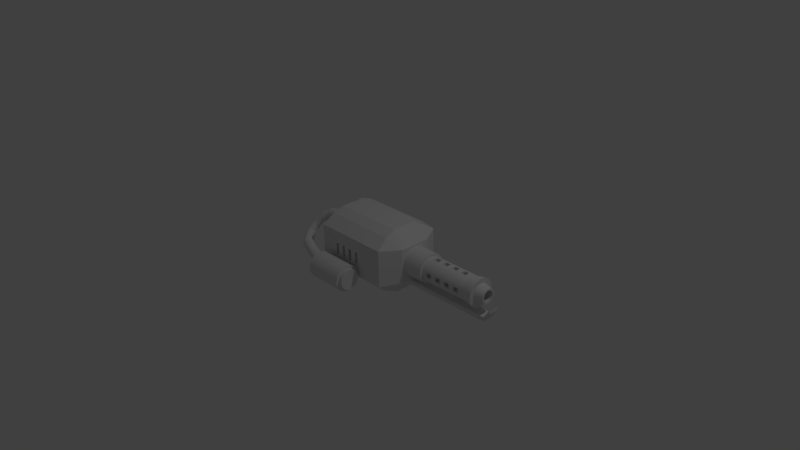 # Source: FlamethrowerHead.bend.blend  (saved by Blender 2.77.0; exported with 4.5.12 LTS)
import bpy
from mathutils import Matrix  # noqa: F401  (used for matrix-valued properties, if any)

bpy.ops.wm.read_factory_settings(use_empty=True)
scene = bpy.context.scene
scene.name = 'Scene'

# ---- collections
col_collection_1 = bpy.data.collections.new('Collection 1'); scene.collection.children.link(col_collection_1)

# ---- materials (node trees are filled in below, after node groups)
mat_material = bpy.data.materials.new('Material')
mat_material.alpha_threshold = 0.0
mat_material.use_transparent_shadow = False
mat_material.roughness = 0.5
mat_material.line_color = (0.0, 0.0, 0.0, 1.0)

# ---- material node trees

# ---- world
world_world = bpy.data.worlds.new('World'); scene.world = world_world
world_world.color = (0.05088, 0.05088, 0.05088)
world_world.use_sun_shadow = False
world_world.sun_shadow_jitter_overblur = 0.0
world_world.cycles.sampling_method = 'MANUAL'

# ---- cameras
cam_camera = bpy.data.cameras.new('Camera')
cam_camera.clip_end = 100.0
cam_camera.lens = 35.0
cam_camera.sensor_width = 32.0
cam_camera.sensor_height = 18.0
cam_camera.ortho_scale = 7.314
cam_camera.dof.focus_distance = 0.0
cam_camera.dof.aperture_fstop = 128.0

# ---- lights
light_lamp = bpy.data.lights.new('Lamp', 'POINT')
light_lamp.transmission_factor = 0.0
light_lamp.cutoff_distance = 30.0
light_lamp.energy = 100.0
light_lamp.shadow_buffer_clip_start = 1.001
light_lamp.shadow_soft_size = 0.1
light_lamp.shadow_maximum_resolution = 0.006
light_lamp.use_absolute_resolution = True

# ---- meshes
me_cube = bpy.data.meshes.new('Cube')
me_cube.from_pydata([(0.6994, 0.4296, -0.2071), (0.6994, -0.4296, -0.2071), (-0.4291, -0.4296, -0.2071), (-0.4291, 0.4296, -0.2071), (0.7568, 0.3954, 0.7149), (0.7568, -0.3954, 0.7149), (-0.4865, -0.3954, 0.7149), (-0.4865, 0.3954, 0.7149), (1.331, 0.2033, 0.2619), (1.331, 0.1994, 0.2223), (0.7854, 0.2446, 0.2619), (1.331, 0.2446, 0.2619), (0.7854, 0.2399, 0.2142), (1.331, 0.2399, 0.2142), (0.7832, 0.2356, 0.1743), (1.331, 0.226, 0.1683), (0.783, 0.2232, 0.1303), (1.332, 0.2016, 0.1287), (0.7838, 0.167, 0.09423), (1.332, 0.1744, 0.08945), (0.7838, 0.1453, 0.05344), (1.332, 0.1325, 0.05145), (0.7835, 0.08347, 0.03153), (1.331, 0.09359, 0.03599), (0.7835, 0.03759, 0.01761), (1.331, 0.04771, 0.02207), (0.7854, 3.533e-07, 0.01737), (1.331, 3.533e-07, 0.01737), (0.7854, -0.04771, 0.02207), (1.331, -0.04771, 0.02207), (0.7854, -0.09359, 0.03599), (1.331, -0.09359, 0.03599), (0.7854, -0.1359, 0.05859), (1.331, -0.1359, 0.05859), (0.7854, -0.1729, 0.089), (1.331, -0.1729, 0.089), (0.7854, -0.2034, 0.1261), (1.331, -0.2034, 0.1261), (0.7854, -0.226, 0.1683), (1.331, -0.226, 0.1683), (0.7854, -0.2399, 0.2142), (1.331, -0.2399, 0.2142), (0.7854, -0.2446, 0.2619), (1.331, -0.2446, 0.2619), (0.7854, -0.2399, 0.3097), (1.331, -0.2399, 0.3097), (0.7854, -0.226, 0.3555), (1.331, -0.226, 0.3555), (0.7854, -0.2034, 0.3978), (1.331, -0.2034, 0.3978), (0.7854, -0.1729, 0.4349), (1.331, -0.1729, 0.4349), (0.7854, -0.1359, 0.4653), (1.331, -0.1359, 0.4653), (0.7854, -0.09359, 0.4879), (1.331, -0.09359, 0.4879), (0.7854, -0.04771, 0.5018), (1.331, -0.04771, 0.5018), (0.7854, 5.71e-07, 0.5065), (1.331, 5.71e-07, 0.5065), (0.7854, 0.04771, 0.5018), (1.331, 0.04771, 0.5018), (0.7854, 0.0936, 0.4879), (1.331, 0.0936, 0.4879), (0.7854, 0.1359, 0.4653), (1.331, 0.1359, 0.4653), (0.7854, 0.1729, 0.4349), (1.331, 0.1729, 0.4349), (0.7854, 0.2034, 0.3978), (1.331, 0.2034, 0.3978), (0.7854, 0.226, 0.3555), (1.331, 0.226, 0.3555), (0.7854, 0.2399, 0.3097), (1.331, 0.2399, 0.3097), (1.331, 0.1878, 0.1841), (1.331, 0.169, 0.149), (1.331, 0.1437, 0.1182), (1.331, 0.1129, 0.09292), (1.331, 0.07779, 0.07413), (1.331, 0.03966, 0.06257), (1.331, 3.653e-07, 0.05866), (1.331, -0.03966, 0.06257), (1.331, -0.07779, 0.07413), (1.331, -0.1129, 0.09292), (1.331, -0.1437, 0.1182), (1.331, -0.169, 0.149), (1.331, -0.1878, 0.1841), (1.331, -0.1994, 0.2223), (1.331, -0.2033, 0.2619), (1.331, -0.1994, 0.3016), (1.331, -0.1878, 0.3397), (1.331, -0.169, 0.3749), (1.331, -0.1437, 0.4057), (1.331, -0.1129, 0.431), (1.331, -0.07779, 0.4498), (1.331, -0.03966, 0.4613), (1.331, 5.462e-07, 0.4652), (1.331, 0.03966, 0.4613), (1.331, 0.07779, 0.4498), (1.331, 0.1129, 0.431), (1.331, 0.1437, 0.4057), (1.331, 0.169, 0.3749), (1.331, 0.1878, 0.3397), (1.331, 0.1994, 0.3016), (2.157, 0.2033, 0.2619), (2.157, 0.1994, 0.3016), (2.157, 0.1878, 0.3397), (2.157, 0.169, 0.3749), (2.157, 0.1437, 0.4057), (2.157, 0.1129, 0.431), (2.157, 0.07779, 0.4498), (2.157, 0.03966, 0.4613), (2.157, 6.571e-07, 0.4652), (2.157, -0.03966, 0.4613), (2.157, -0.07779, 0.4498), (2.157, -0.1129, 0.431), (2.157, -0.1437, 0.4057), (2.157, -0.169, 0.3749), (2.157, -0.1878, 0.3397), (2.157, -0.1994, 0.3016), (2.157, -0.2033, 0.2619), (2.157, -0.1994, 0.2223), (2.157, -0.1878, 0.1841), (2.157, -0.169, 0.149), (2.157, -0.1437, 0.1182), (2.157, -0.1129, 0.09292), (2.157, -0.07779, 0.07413), (2.157, -0.03966, 0.06257), (2.157, 4.761e-07, 0.05866), (2.157, 0.03966, 0.06257), (2.157, 0.07779, 0.07413), (2.157, 0.1129, 0.09292), (2.157, 0.1437, 0.1182), (2.157, 0.169, 0.149), (2.157, 0.1878, 0.1841), (2.157, 0.1994, 0.2223), (2.334, 0.236, 0.2619), (2.334, 0.2315, 0.308), (2.334, 0.218, 0.3523), (2.334, 0.1962, 0.3931), (2.334, 0.1669, 0.4288), (2.334, 0.1311, 0.4582), (2.334, 0.09032, 0.48), (2.334, 0.04604, 0.4934), (2.334, 6.104e-07, 0.498), (2.334, -0.04604, 0.4934), (2.334, -0.09032, 0.48), (2.334, -0.1311, 0.4582), (2.334, -0.1669, 0.4288), (2.334, -0.1962, 0.3931), (2.334, -0.218, 0.3523), (2.334, -0.2315, 0.308), (2.334, -0.236, 0.2619), (2.334, -0.2315, 0.2159), (2.334, -0.218, 0.1716), (2.334, -0.1962, 0.1308), (2.334, -0.1669, 0.09506), (2.334, -0.1311, 0.06571), (2.334, -0.09032, 0.0439), (2.334, -0.04604, 0.03047), (2.334, 4.003e-07, 0.02593), (2.334, 0.04604, 0.03047), (2.334, 0.09032, 0.0439), (2.334, 0.1311, 0.06571), (2.334, 0.1669, 0.09506), (2.334, 0.1962, 0.1308), (2.334, 0.218, 0.1716), (2.334, 0.2315, 0.2159), (2.334, 0.1548, 0.2619), (2.334, 0.1518, 0.2921), (2.334, 0.143, 0.3212), (2.334, 0.1287, 0.3479), (2.334, 0.1094, 0.3714), (2.334, 0.08599, 0.3906), (2.334, 0.05923, 0.4049), (2.334, 0.0302, 0.4137), (2.334, 5.572e-07, 0.4167), (2.334, -0.0302, 0.4137), (2.334, -0.05923, 0.4049), (2.334, -0.08599, 0.3906), (2.334, -0.1094, 0.3714), (2.334, -0.1287, 0.3479), (2.334, -0.143, 0.3212), (2.334, -0.1518, 0.2921), (2.334, -0.1548, 0.2619), (2.334, -0.1518, 0.2317), (2.334, -0.143, 0.2027), (2.334, -0.1287, 0.176), (2.334, -0.1094, 0.1525), (2.334, -0.08599, 0.1332), (2.334, -0.05923, 0.1189), (2.334, -0.0302, 0.1101), (2.334, 4.194e-07, 0.1072), (2.334, 0.0302, 0.1101), (2.334, 0.05923, 0.1189), (2.334, 0.08599, 0.1332), (2.334, 0.1094, 0.1525), (2.334, 0.1287, 0.176), (2.334, 0.143, 0.2027), (2.334, 0.1518, 0.2317), (2.48, 0.1234, 0.2619), (2.48, 0.1211, 0.286), (2.48, 0.114, 0.3092), (2.48, 0.1026, 0.3305), (2.48, 0.08727, 0.3492), (2.48, 0.06857, 0.3646), (2.48, 0.04723, 0.376), (2.48, 0.02408, 0.383), (2.48, 6.335e-07, 0.3854), (2.48, -0.02408, 0.383), (2.48, -0.04723, 0.376), (2.48, -0.06857, 0.3646), (2.48, -0.08727, 0.3492), (2.48, -0.1026, 0.3305), (2.48, -0.114, 0.3092), (2.48, -0.121, 0.286), (2.48, -0.1234, 0.2619), (2.48, -0.121, 0.2379), (2.48, -0.114, 0.2147), (2.48, -0.1026, 0.1934), (2.48, -0.08727, 0.1747), (2.48, -0.06857, 0.1593), (2.48, -0.04723, 0.1479), (2.48, -0.02408, 0.1409), (2.48, 5.236e-07, 0.1385), (2.48, 0.02408, 0.1409), (2.48, 0.04723, 0.1479), (2.48, 0.06857, 0.1593), (2.48, 0.08727, 0.1747), (2.48, 0.1026, 0.1934), (2.48, 0.114, 0.2147), (2.48, 0.1211, 0.2379), (0.7794, 0.5953, -0.03264), (0.7794, 0.5953, 0.5405), (0.7886, -0.5953, -0.05795), (0.7886, -0.5953, 0.5658), (-0.5183, -0.5953, -0.05795), (-0.5183, -0.5953, 0.5658), (-0.5091, 0.5953, -0.03264), (-0.5091, 0.5953, 0.5405), (0.7904, 0.2266, -0.2814), (0.7904, -0.2266, -0.2814), (-0.5201, -0.2266, -0.2814), (-0.5201, 0.2266, -0.2814), (0.7389, 0.2141, 0.7892), (0.7389, -0.2141, 0.7892), (-0.4686, -0.2141, 0.7892), (-0.4686, 0.2141, 0.7892), (-0.7007, -0.2705, -0.03264), (-0.7007, 0.2705, -0.03264), (-0.7007, -0.2705, 0.5405), (-0.7007, 0.2705, 0.5405), (0.971, 0.2705, -0.03264), (0.971, -0.2705, -0.03264), (0.971, 0.2705, 0.5405), (0.971, -0.2705, 0.5405), (-0.3528, 1.036, -2.373e-08), (0.308, 1.036, -3.424e-09), (-0.3528, 1.032, -0.04225), (0.308, 1.032, -0.04225), (-0.3528, 1.019, -0.08287), (0.308, 1.019, -0.08287), (-0.3528, 0.9994, -0.1203), (0.308, 0.9994, -0.1203), (-0.3528, 0.9725, -0.1531), (0.308, 0.9725, -0.1531), (-0.3528, 0.9397, -0.1801), (0.308, 0.9397, -0.1801), (-0.3528, 0.9023, -0.2001), (0.308, 0.9023, -0.2001), (-0.3528, 0.8616, -0.2124), (0.308, 0.8616, -0.2124), (-0.3528, 0.8194, -0.2166), (0.308, 0.8194, -0.2166), (-0.3528, 0.7771, -0.2124), (0.308, 0.7771, -0.2124), (-0.3528, 0.7365, -0.2001), (0.308, 0.7365, -0.2001), (-0.3528, 0.6991, -0.1801), (0.308, 0.6991, -0.1801), (-0.3528, 0.6663, -0.1531), (0.308, 0.6663, -0.1531), (-0.3528, 0.6393, -0.1203), (0.308, 0.6393, -0.1203), (-0.3528, 0.6193, -0.08287), (0.308, 0.6193, -0.08287), (-0.3528, 0.607, -0.04225), (0.308, 0.607, -0.04225), (-0.3528, 0.6028, 3.72e-08), (0.308, 0.6028, 7.782e-08), (-0.3528, 0.607, 0.04225), (0.308, 0.607, 0.04225), (-0.3528, 0.6193, 0.08287), (0.308, 0.6193, 0.08287), (-0.3528, 0.6393, 0.1203), (0.308, 0.6393, 0.1203), (-0.3528, 0.6663, 0.1531), (0.308, 0.6663, 0.1531), (-0.3528, 0.6991, 0.1801), (0.308, 0.6991, 0.1801), (-0.3528, 0.7365, 0.2001), (0.308, 0.7365, 0.2001), (-0.3528, 0.7771, 0.2124), (0.308, 0.7771, 0.2124), (-0.3528, 0.8194, 0.2166), (0.308, 0.8194, 0.2166), (-0.3528, 0.8616, 0.2124), (0.308, 0.8616, 0.2124), (-0.3528, 0.9023, 0.2001), (0.308, 0.9023, 0.2001), (-0.3528, 0.9397, 0.1801), (0.308, 0.9397, 0.1801), (-0.3528, 0.9725, 0.1531), (0.308, 0.9725, 0.1531), (-0.3528, 0.9994, 0.1203), (0.308, 0.9994, 0.1203), (-0.3528, 1.019, 0.08287), (0.308, 1.019, 0.08287), (-0.3528, 1.032, 0.04225), (0.308, 1.032, 0.04225), (0.308, 0.9845, -0.03285), (0.308, 0.9878, -8.901e-09), (0.308, 0.975, -0.06445), (0.308, 0.9594, -0.09356), (0.308, 0.9385, -0.1191), (0.308, 0.9129, -0.14), (0.308, 0.8838, -0.1556), (0.308, 0.8522, -0.1652), (0.308, 0.8194, -0.1684), (0.308, 0.7865, -0.1652), (0.308, 0.7549, -0.1556), (0.308, 0.7258, -0.14), (0.308, 0.7003, -0.1191), (0.308, 0.6794, -0.09356), (0.308, 0.6638, -0.06445), (0.308, 0.6542, -0.03285), (0.308, 0.651, 5.428e-08), (0.308, 0.6542, 0.03285), (0.308, 0.6638, 0.06445), (0.308, 0.6794, 0.09356), (0.308, 0.7003, 0.1191), (0.308, 0.7258, 0.14), (0.308, 0.7549, 0.1556), (0.308, 0.7865, 0.1652), (0.308, 0.8194, 0.1684), (0.308, 0.8522, 0.1652), (0.308, 0.8838, 0.1556), (0.308, 0.9129, 0.14), (0.308, 0.9385, 0.1191), (0.308, 0.9594, 0.09356), (0.308, 0.975, 0.06445), (0.308, 0.9845, 0.03285), (0.3701, 0.9845, -0.03285), (0.3701, 0.9878, -4.08e-09), (0.3701, 0.975, -0.06445), (0.3701, 0.9594, -0.09356), (0.3701, 0.9385, -0.1191), (0.3701, 0.9129, -0.14), (0.3701, 0.8838, -0.1556), (0.3701, 0.8522, -0.1652), (0.3701, 0.8194, -0.1684), (0.3701, 0.7865, -0.1652), (0.3701, 0.7549, -0.1556), (0.3701, 0.7258, -0.14), (0.3701, 0.7003, -0.1191), (0.3701, 0.6794, -0.09356), (0.3701, 0.6638, -0.06445), (0.3701, 0.6542, -0.03285), (0.3701, 0.651, 5.91e-08), (0.3701, 0.6542, 0.03285), (0.3701, 0.6638, 0.06445), (0.3701, 0.6794, 0.09356), (0.3701, 0.7003, 0.1191), (0.3701, 0.7258, 0.14), (0.3701, 0.7549, 0.1556), (0.3701, 0.7865, 0.1652), (0.3701, 0.8194, 0.1684), (0.3701, 0.8522, 0.1652), (0.3701, 0.8838, 0.1556), (0.3701, 0.9129, 0.14), (0.3701, 0.9385, 0.1191), (0.3701, 0.9594, 0.09356), (0.3701, 0.975, 0.06445), (0.3701, 0.9845, 0.03285), (-0.3528, 0.9139, 0.06182), (-0.3528, 0.9121, 0.04337), (-0.3528, 0.9067, 0.02563), (-0.3528, 0.898, 0.009287), (-0.3528, 0.8862, -0.005042), (-0.3528, 0.8719, -0.0168), (-0.3528, 0.8556, -0.02554), (-0.3528, 0.8378, -0.03092), (-0.3528, 0.8194, -0.03274), (-0.3528, 0.8009, -0.03092), (-0.3528, 0.7832, -0.02554), (-0.3528, 0.7668, -0.0168), (-0.3528, 0.7525, -0.005042), (-0.3528, 0.7408, 0.009287), (-0.3528, 0.732, 0.02563), (-0.3528, 0.7266, 0.04337), (-0.3528, 0.7248, 0.06182), (-0.3528, 0.7266, 0.08027), (-0.3528, 0.732, 0.09801), (-0.3528, 0.7408, 0.1144), (-0.3528, 0.7525, 0.1287), (-0.3528, 0.7668, 0.1404), (-0.3528, 0.7832, 0.1492), (-0.3528, 0.8009, 0.1546), (-0.3528, 0.8194, 0.1564), (-0.3528, 0.8378, 0.1546), (-0.3528, 0.8556, 0.1492), (-0.3528, 0.8719, 0.1404), (-0.3528, 0.8862, 0.1287), (-0.3528, 0.898, 0.1144), (-0.3528, 0.9067, 0.09801), (-0.3528, 0.9121, 0.08027), (-0.5863, 0.8704, 0.1075), (-0.5856, 0.8687, 0.08902), (-0.5836, 0.8637, 0.07128), (-0.5803, 0.8556, 0.05493), (-0.5758, 0.8447, 0.0406), (-0.5704, 0.8315, 0.02884), (-0.5642, 0.8163, 0.02011), (-0.5575, 0.7999, 0.01472), (-0.5505, 0.7829, 0.01291), (-0.5435, 0.7658, 0.01472), (-0.5368, 0.7494, 0.02011), (-0.5306, 0.7343, 0.02884), (-0.5251, 0.721, 0.0406), (-0.5207, 0.7101, 0.05493), (-0.5174, 0.702, 0.07128), (-0.5153, 0.697, 0.08902), (-0.5146, 0.6954, 0.1075), (-0.5153, 0.697, 0.1259), (-0.5174, 0.702, 0.1436), (-0.5207, 0.7101, 0.16), (-0.5251, 0.721, 0.1743), (-0.5306, 0.7343, 0.1861), (-0.5368, 0.7494, 0.1948), (-0.5435, 0.7658, 0.2002), (-0.5505, 0.7829, 0.202), (-0.5575, 0.7999, 0.2002), (-0.5642, 0.8163, 0.1948), (-0.5704, 0.8315, 0.1861), (-0.5758, 0.8447, 0.1743), (-0.5803, 0.8556, 0.16), (-0.5836, 0.8637, 0.1436), (-0.5856, 0.8687, 0.1259), (-0.7351, 0.8094, 0.1949), (-0.7345, 0.8077, 0.1765), (-0.7324, 0.8027, 0.1587), (-0.7291, 0.7947, 0.1424), (-0.7247, 0.7838, 0.1281), (-0.7192, 0.7705, 0.1163), (-0.713, 0.7554, 0.1076), (-0.7063, 0.739, 0.1022), (-0.6993, 0.7219, 0.1004), (-0.6923, 0.7048, 0.1022), (-0.6856, 0.6884, 0.1076), (-0.6794, 0.6733, 0.1163), (-0.674, 0.66, 0.1281), (-0.6695, 0.6491, 0.1424), (-0.6662, 0.6411, 0.1587), (-0.6642, 0.6361, 0.1765), (-0.6635, 0.6344, 0.1949), (-0.6642, 0.6361, 0.2134), (-0.6662, 0.6411, 0.2311), (-0.6695, 0.6491, 0.2475), (-0.674, 0.66, 0.2618), (-0.6794, 0.6733, 0.2736), (-0.6856, 0.6884, 0.2823), (-0.6923, 0.7048, 0.2877), (-0.6993, 0.7219, 0.2895), (-0.7063, 0.739, 0.2877), (-0.713, 0.7554, 0.2823), (-0.7192, 0.7705, 0.2736), (-0.7247, 0.7838, 0.2618), (-0.7291, 0.7947, 0.2475), (-0.7324, 0.8027, 0.2311), (-0.7345, 0.8077, 0.2134), (-0.8643, 0.6863, 0.3267), (-0.8684, 0.6849, 0.3087), (-0.8702, 0.6808, 0.2907), (-0.8695, 0.674, 0.2734), (-0.8664, 0.665, 0.2576), (-0.861, 0.6539, 0.2437), (-0.8535, 0.6413, 0.2324), (-0.8442, 0.6276, 0.224), (-0.8335, 0.6134, 0.2189), (-0.8217, 0.5992, 0.2173), (-0.8094, 0.5855, 0.2192), (-0.7969, 0.5729, 0.2247), (-0.7848, 0.5618, 0.2333), (-0.7736, 0.5527, 0.245), (-0.7636, 0.546, 0.259), (-0.7553, 0.5419, 0.2751), (-0.7489, 0.5405, 0.2924), (-0.7448, 0.5419, 0.3104), (-0.743, 0.546, 0.3284), (-0.7437, 0.5527, 0.3457), (-0.7468, 0.5618, 0.3615), (-0.7522, 0.5729, 0.3754), (-0.7597, 0.5855, 0.3867), (-0.769, 0.5992, 0.3951), (-0.7797, 0.6134, 0.4002), (-0.7915, 0.6276, 0.4018), (-0.8038, 0.6413, 0.3999), (-0.8163, 0.6539, 0.3944), (-0.8284, 0.665, 0.3858), (-0.8396, 0.674, 0.3741), (-0.8496, 0.6808, 0.3601), (-0.8579, 0.6849, 0.344), (-0.8924, 0.5142, 0.4761), (-0.9011, 0.505, 0.4667), (-0.9072, 0.4955, 0.4556), (-0.9104, 0.4861, 0.4434), (-0.9106, 0.4769, 0.4306), (-0.9078, 0.4686, 0.4175), (-0.9021, 0.4612, 0.4048), (-0.8937, 0.4552, 0.3928), (-0.883, 0.4507, 0.3822), (-0.8703, 0.448, 0.3731), (-0.8562, 0.4471, 0.3662), (-0.8412, 0.4481, 0.3615), (-0.8259, 0.4509, 0.3592), (-0.8108, 0.4555, 0.3595), (-0.7965, 0.4616, 0.3624), (-0.7836, 0.469, 0.3677), (-0.7726, 0.4774, 0.3752), (-0.7639, 0.4865, 0.3847), (-0.7579, 0.496, 0.3957), (-0.7547, 0.5055, 0.4079), (-0.7545, 0.5146, 0.4208), (-0.7573, 0.523, 0.4338), (-0.763, 0.5304, 0.4466), (-0.7713, 0.5364, 0.4585), (-0.782, 0.5408, 0.4692), (-0.7947, 0.5436, 0.4782), (-0.8088, 0.5444, 0.4852), (-0.8238, 0.5435, 0.4899), (-0.8392, 0.5406, 0.4921), (-0.8543, 0.5361, 0.4918), (-0.8686, 0.53, 0.4889), (-0.8814, 0.5226, 0.4837), (-0.7926, 0.3351, 0.6134), (-0.7965, 0.3211, 0.6019), (-0.7989, 0.3093, 0.5878), (-0.7997, 0.3001, 0.5717), (-0.7988, 0.2939, 0.5542), (-0.7964, 0.2909, 0.5361), (-0.7925, 0.2912, 0.518), (-0.7873, 0.2947, 0.5006), (-0.781, 0.3015, 0.4845), (-0.7737, 0.3112, 0.4705), (-0.7658, 0.3234, 0.4589), (-0.7577, 0.3376, 0.4504), (-0.7495, 0.3534, 0.4451), (-0.7416, 0.3701, 0.4434), (-0.7344, 0.3871, 0.4452), (-0.728, 0.4037, 0.4505), (-0.7228, 0.4192, 0.4591), (-0.719, 0.4332, 0.4707), (-0.7166, 0.445, 0.4848), (-0.7158, 0.4542, 0.5009), (-0.7167, 0.4604, 0.5183), (-0.7191, 0.4634, 0.5364), (-0.7229, 0.4632, 0.5546), (-0.7282, 0.4596, 0.572), (-0.7345, 0.4528, 0.588), (-0.7418, 0.4432, 0.6021), (-0.7497, 0.431, 0.6136), (-0.7578, 0.4167, 0.6222), (-0.766, 0.4009, 0.6274), (-0.7739, 0.3842, 0.6292), (-0.7811, 0.3672, 0.6274), (-0.7874, 0.3507, 0.622), (-0.6607, 0.2526, 0.664), (-0.6591, 0.2382, 0.6524), (-0.657, 0.2264, 0.6383), (-0.6543, 0.2175, 0.6222), (-0.6512, 0.212, 0.6048), (-0.6479, 0.2101, 0.5867), (-0.6444, 0.2118, 0.5685), (-0.6408, 0.2171, 0.5511), (-0.6374, 0.2257, 0.5351), (-0.6342, 0.2374, 0.521), (-0.6314, 0.2516, 0.5095), (-0.6291, 0.2679, 0.5009), (-0.6273, 0.2856, 0.4957), (-0.6262, 0.304, 0.4939), (-0.6257, 0.3224, 0.4957), (-0.626, 0.3402, 0.5011), (-0.6269, 0.3566, 0.5097), (-0.6285, 0.371, 0.5213), (-0.6306, 0.3828, 0.5354), (-0.6333, 0.3916, 0.5514), (-0.6363, 0.3971, 0.5689), (-0.6397, 0.3991, 0.587), (-0.6432, 0.3974, 0.6051), (-0.6467, 0.3921, 0.6225), (-0.6502, 0.3835, 0.6386), (-0.6533, 0.3718, 0.6526), (-0.6561, 0.3576, 0.6642), (-0.6585, 0.3413, 0.6727), (-0.6602, 0.3236, 0.678), (-0.6614, 0.3052, 0.6797), (-0.6618, 0.2867, 0.6779), (-0.6616, 0.269, 0.6726), (-0.517, 0.2463, 0.6912), (-0.5154, 0.2319, 0.6797), (-0.5133, 0.2201, 0.6656), (-0.5106, 0.2113, 0.6495), (-0.5075, 0.2058, 0.632), (-0.5042, 0.2038, 0.6139), (-0.5007, 0.2055, 0.5958), (-0.4971, 0.2108, 0.5784), (-0.4937, 0.2194, 0.5623), (-0.4905, 0.2311, 0.5483), (-0.4877, 0.2453, 0.5367), (-0.4854, 0.2616, 0.5282), (-0.4836, 0.2793, 0.5229), (-0.4825, 0.2977, 0.5212), (-0.482, 0.3161, 0.523), (-0.4823, 0.3339, 0.5283), (-0.4832, 0.3503, 0.5369), (-0.4848, 0.3647, 0.5485), (-0.4869, 0.3765, 0.5626), (-0.4896, 0.3854, 0.5787), (-0.4926, 0.3908, 0.5961), (-0.496, 0.3928, 0.6142), (-0.4995, 0.3911, 0.6324), (-0.503, 0.3858, 0.6498), (-0.5065, 0.3772, 0.6658), (-0.5096, 0.3655, 0.6799), (-0.5124, 0.3513, 0.6914), (-0.5148, 0.335, 0.7), (-0.5165, 0.3173, 0.7052), (-0.5177, 0.2989, 0.707), (-0.5181, 0.2805, 0.7052), (-0.5179, 0.2627, 0.6998), (-0.3717, -0.8126, -0.2265), (0.2892, -0.8126, -0.2265), (-0.3717, -0.8549, -0.2223), (0.2892, -0.8549, -0.2223), (-0.3717, -0.8955, -0.21), (0.2892, -0.8955, -0.21), (-0.3717, -0.9329, -0.19), (0.2892, -0.9329, -0.19), (-0.3717, -0.9657, -0.163), (0.2892, -0.9657, -0.163), (-0.3717, -0.9927, -0.1302), (0.2892, -0.9927, -0.1302), (-0.3717, -1.013, -0.09277), (0.2892, -1.013, -0.09277), (-0.3717, -1.025, -0.05214), (0.2892, -1.025, -0.05214), (-0.3717, -1.029, -0.009897), (0.2892, -1.029, -0.009897), (-0.3717, -1.025, 0.03235), (0.2892, -1.025, 0.03235), (-0.3717, -1.013, 0.07297), (0.2892, -1.013, 0.07297), (-0.3717, -0.9927, 0.1104), (0.2892, -0.9927, 0.1104), (-0.3717, -0.9657, 0.1432), (0.2892, -0.9657, 0.1432), (-0.3717, -0.9329, 0.1702), (0.2892, -0.9329, 0.1702), (-0.3717, -0.8955, 0.1902), (0.2892, -0.8955, 0.1902), (-0.3717, -0.8549, 0.2025), (0.2892, -0.8549, 0.2025), (-0.3717, -0.8126, 0.2067), (0.2892, -0.8126, 0.2067), (-0.3717, -0.7704, 0.2025), (0.2892, -0.7704, 0.2025), (-0.3717, -0.7297, 0.1902), (0.2892, -0.7297, 0.1902), (-0.3717, -0.6923, 0.1702), (0.2892, -0.6923, 0.1702), (-0.3717, -0.6595, 0.1432), (0.2892, -0.6595, 0.1432), (-0.3717, -0.6325, 0.1104), (0.2892, -0.6325, 0.1104), (-0.3717, -0.6125, 0.07297), (0.2892, -0.6125, 0.07297), (-0.3717, -0.6002, 0.03235), (0.2892, -0.6002, 0.03235), (-0.3717, -0.5961, -0.009897), (0.2892, -0.5961, -0.009897), (-0.3717, -0.6002, -0.05215), (0.2892, -0.6002, -0.05215), (-0.3717, -0.6125, -0.09277), (0.2892, -0.6125, -0.09277), (-0.3717, -0.6325, -0.1302), (0.2892, -0.6325, -0.1302), (-0.3717, -0.6595, -0.163), (0.2892, -0.6595, -0.163), (-0.3717, -0.6923, -0.19), (0.2892, -0.6923, -0.19), (-0.3717, -0.7297, -0.21), (0.2892, -0.7297, -0.21), (-0.3717, -0.7704, -0.2223), (0.2892, -0.7704, -0.2223), (0.2892, -0.8455, -0.1751), (0.2892, -0.8126, -0.1783), (0.2892, -0.8771, -0.1655), (0.2892, -0.9062, -0.1499), (0.2892, -0.9317, -0.129), (0.2892, -0.9526, -0.1035), (0.2892, -0.9682, -0.07434), (0.2892, -0.9778, -0.04275), (0.2892, -0.981, -0.009897), (0.2892, -0.9778, 0.02296), (0.2892, -0.9682, 0.05455), (0.2892, -0.9526, 0.08366), (0.2892, -0.9317, 0.1092), (0.2892, -0.9062, 0.1301), (0.2892, -0.8771, 0.1457), (0.2892, -0.8455, 0.1553), (0.2892, -0.8126, 0.1585), (0.2892, -0.7798, 0.1553), (0.2892, -0.7482, 0.1457), (0.2892, -0.719, 0.1301), (0.2892, -0.6935, 0.1092), (0.2892, -0.6726, 0.08366), (0.2892, -0.657, 0.05455), (0.2892, -0.6474, 0.02296), (0.2892, -0.6442, -0.009897), (0.2892, -0.6474, -0.04275), (0.2892, -0.657, -0.07434), (0.2892, -0.6726, -0.1035), (0.2892, -0.6935, -0.129), (0.2892, -0.719, -0.1499), (0.2892, -0.7482, -0.1655), (0.2892, -0.7798, -0.1751), (0.3512, -0.8455, -0.1751), (0.3512, -0.8126, -0.1783), (0.3512, -0.8771, -0.1655), (0.3512, -0.9062, -0.1499), (0.3512, -0.9317, -0.129), (0.3512, -0.9526, -0.1035), (0.3512, -0.9682, -0.07434), (0.3512, -0.9778, -0.04275), (0.3512, -0.981, -0.009897), (0.3512, -0.9778, 0.02296), (0.3512, -0.9682, 0.05455), (0.3512, -0.9526, 0.08366), (0.3512, -0.9317, 0.1092), (0.3512, -0.9062, 0.1301), (0.3512, -0.8771, 0.1457), (0.3512, -0.8455, 0.1553), (0.3512, -0.8126, 0.1585), (0.3512, -0.7798, 0.1553), (0.3512, -0.7482, 0.1457), (0.3512, -0.719, 0.1301), (0.3512, -0.6935, 0.1092), (0.3512, -0.6726, 0.08366), (0.3512, -0.657, 0.05455), (0.3512, -0.6474, 0.02296), (0.3512, -0.6442, -0.009897), (0.3512, -0.6474, -0.04275), (0.3512, -0.657, -0.07434), (0.3512, -0.6726, -0.1035), (0.3512, -0.6935, -0.129), (0.3512, -0.719, -0.1499), (0.3512, -0.7482, -0.1655), (0.3512, -0.7798, -0.1751), (-0.3717, -0.8232, -0.02193), (-0.3717, -0.8416, -0.02011), (-0.3717, -0.8594, -0.01473), (-0.3717, -0.8757, -0.005995), (-0.3717, -0.89, 0.005765), (-0.3717, -0.9018, 0.02009), (-0.3717, -0.9105, 0.03644), (-0.3717, -0.9159, 0.05418), (-0.3717, -0.9177, 0.07263), (-0.3717, -0.9159, 0.09107), (-0.3717, -0.9105, 0.1088), (-0.3717, -0.9018, 0.1252), (-0.3717, -0.89, 0.1395), (-0.3717, -0.8757, 0.1512), (-0.3717, -0.8594, 0.16), (-0.3717, -0.8416, 0.1654), (-0.3717, -0.8232, 0.1672), (-0.3717, -0.8047, 0.1654), (-0.3717, -0.787, 0.16), (-0.3717, -0.7707, 0.1512), (-0.3717, -0.7563, 0.1395), (-0.3717, -0.7446, 0.1252), (-0.3717, -0.7358, 0.1088), (-0.3717, -0.7304, 0.09107), (-0.3717, -0.7286, 0.07263), (-0.3717, -0.7304, 0.05418), (-0.3717, -0.7358, 0.03644), (-0.3717, -0.7446, 0.02009), (-0.3717, -0.7563, 0.005764), (-0.3717, -0.7707, -0.005995), (-0.3717, -0.787, -0.01473), (-0.3717, -0.8047, -0.02011), (-0.5798, -0.7778, 0.02525), (-0.5798, -0.7962, 0.02707), (-0.5798, -0.814, 0.03245), (-0.5798, -0.8303, 0.04119), (-0.5798, -0.8446, 0.05294), (-0.5798, -0.8564, 0.06727), (-0.5798, -0.8651, 0.08362), (-0.5798, -0.8705, 0.1014), (-0.5798, -0.8723, 0.1198), (-0.5798, -0.8705, 0.1383), (-0.5798, -0.8651, 0.156), (-0.5798, -0.8564, 0.1723), (-0.5798, -0.8446, 0.1867), (-0.5798, -0.8303, 0.1984), (-0.5798, -0.814, 0.2072), (-0.5798, -0.7962, 0.2125), (-0.5798, -0.7778, 0.2144), (-0.5798, -0.7593, 0.2125), (-0.5798, -0.7416, 0.2072), (-0.5798, -0.7253, 0.1984), (-0.5798, -0.7109, 0.1867), (-0.5798, -0.6992, 0.1723), (-0.5798, -0.6904, 0.156), (-0.5798, -0.685, 0.1383), (-0.5798, -0.6832, 0.1198), (-0.5798, -0.685, 0.1014), (-0.5798, -0.6904, 0.08362), (-0.5798, -0.6992, 0.06727), (-0.5798, -0.7109, 0.05294), (-0.5798, -0.7253, 0.04119), (-0.5798, -0.7416, 0.03245), (-0.5798, -0.7593, 0.02707), (-0.7651, -0.7349, 0.1254), (-0.771, -0.7507, 0.127), (-0.7767, -0.7659, 0.1319), (-0.782, -0.7799, 0.1399), (-0.7866, -0.7921, 0.1507), (-0.7904, -0.8022, 0.1638), (-0.7932, -0.8096, 0.1787), (-0.7949, -0.8143, 0.1949), (-0.7955, -0.8158, 0.2118), (-0.7949, -0.8143, 0.2286), (-0.7932, -0.8096, 0.2449), (-0.7904, -0.8022, 0.2598), (-0.7866, -0.7921, 0.2729), (-0.782, -0.7799, 0.2836), (-0.7767, -0.7659, 0.2916), (-0.771, -0.7507, 0.2965), (-0.7651, -0.7349, 0.2982), (-0.7591, -0.7191, 0.2965), (-0.7534, -0.704, 0.2916), (-0.7482, -0.69, 0.2836), (-0.7436, -0.6777, 0.2729), (-0.7398, -0.6677, 0.2598), (-0.737, -0.6602, 0.2449), (-0.7353, -0.6556, 0.2286), (-0.7347, -0.654, 0.2118), (-0.7353, -0.6556, 0.1949), (-0.737, -0.6602, 0.1787), (-0.7398, -0.6677, 0.1638), (-0.7436, -0.6777, 0.1507), (-0.7482, -0.69, 0.1399), (-0.7534, -0.704, 0.1319), (-0.7591, -0.7191, 0.127), (-0.9135, -0.5262, 0.2607), (-0.9261, -0.534, 0.2617), (-0.9373, -0.5431, 0.2648), (-0.9467, -0.5534, 0.2699), (-0.954, -0.5643, 0.2769), (-0.9588, -0.5755, 0.2854), (-0.961, -0.5864, 0.2951), (-0.9605, -0.5968, 0.3057), (-0.9572, -0.6062, 0.3167), (-0.9515, -0.6142, 0.3278), (-0.9433, -0.6205, 0.3384), (-0.9331, -0.625, 0.3483), (-0.9213, -0.6273, 0.3569), (-0.9083, -0.6275, 0.364), (-0.8946, -0.6255, 0.3694), (-0.8808, -0.6214, 0.3727), (-0.8673, -0.6153, 0.3739), (-0.8547, -0.6076, 0.3729), (-0.8435, -0.5984, 0.3698), (-0.834, -0.5882, 0.3647), (-0.8268, -0.5772, 0.3577), (-0.822, -0.5661, 0.3492), (-0.8198, -0.5551, 0.3395), (-0.8203, -0.5447, 0.3289), (-0.8235, -0.5354, 0.3179), (-0.8293, -0.5273, 0.3068), (-0.8375, -0.521, 0.2962), (-0.8476, -0.5166, 0.2863), (-0.8595, -0.5142, 0.2777), (-0.8725, -0.514, 0.2706), (-0.8862, -0.516, 0.2652), (-0.9, -0.5202, 0.2619), (-0.9043, -0.4177, 0.3562), (-0.9169, -0.4118, 0.3648), (-0.9285, -0.4078, 0.3756), (-0.9386, -0.4059, 0.3884), (-0.9468, -0.4061, 0.4026), (-0.9527, -0.4085, 0.4177), (-0.9562, -0.413, 0.433), (-0.9571, -0.4193, 0.4481), (-0.9554, -0.4273, 0.4623), (-0.9512, -0.4366, 0.4751), (-0.9445, -0.4469, 0.4859), (-0.9358, -0.4578, 0.4945), (-0.9252, -0.4688, 0.5004), (-0.9132, -0.4796, 0.5034), (-0.9003, -0.4897, 0.5034), (-0.887, -0.4987, 0.5004), (-0.8738, -0.5063, 0.4945), (-0.8611, -0.5123, 0.486), (-0.8495, -0.5163, 0.4751), (-0.8395, -0.5182, 0.4623), (-0.8313, -0.5179, 0.4481), (-0.8254, -0.5155, 0.4331), (-0.8219, -0.5111, 0.4177), (-0.8209, -0.5047, 0.4026), (-0.8226, -0.4968, 0.3884), (-0.8269, -0.4874, 0.3757), (-0.8335, -0.4771, 0.3648), (-0.8423, -0.4663, 0.3563), (-0.8529, -0.4552, 0.3504), (-0.8293, -0.4657, 0.3407), (-0.8422, -0.4556, 0.3407), (-0.8555, -0.4466, 0.3437), (-0.8049, -0.3569, 0.4462), (-0.8109, -0.3396, 0.4493), (-0.8164, -0.3232, 0.456), (-0.8213, -0.3083, 0.4659), (-0.8253, -0.2955, 0.4787), (-0.8283, -0.2852, 0.4938), (-0.8302, -0.2779, 0.5107), (-0.8308, -0.2738, 0.5288), (-0.8303, -0.2731, 0.5473), (-0.8285, -0.2759, 0.5656), (-0.8256, -0.2819, 0.5828), (-0.8216, -0.291, 0.5985), (-0.8168, -0.3028, 0.6119), (-0.8113, -0.317, 0.6226), (-0.8053, -0.3328, 0.6301), (-0.7991, -0.3498, 0.6342), (-0.7929, -0.3672, 0.6346), (-0.7868, -0.3845, 0.6315), (-0.7813, -0.4009, 0.6248), (-0.7764, -0.4158, 0.6149), (-0.7724, -0.4286, 0.6022), (-0.7694, -0.4389, 0.587), (-0.7675, -0.4462, 0.5701), (-0.7669, -0.4503, 0.552), (-0.7675, -0.451, 0.5335), (-0.7692, -0.4483, 0.5153), (-0.7721, -0.4422, 0.498), (-0.7761, -0.4331, 0.4823), (-0.7809, -0.4213, 0.4689), (-0.7864, -0.4072, 0.4582), (-0.7924, -0.3913, 0.4507), (-0.7986, -0.3743, 0.4467), (-0.6859, -0.2859, 0.5084), (-0.6861, -0.2676, 0.5116), (-0.6862, -0.2503, 0.5182), (-0.6861, -0.2346, 0.5281), (-0.6858, -0.2212, 0.5409), (-0.6854, -0.2105, 0.556), (-0.6848, -0.203, 0.573), (-0.6842, -0.1989, 0.591), (-0.6834, -0.1984, 0.6096), (-0.6826, -0.2015, 0.6278), (-0.6817, -0.2082, 0.6451), (-0.6809, -0.2181, 0.6607), (-0.6801, -0.2308, 0.6742), (-0.6793, -0.246, 0.6848), (-0.6787, -0.2629, 0.6924), (-0.6782, -0.281, 0.6964), (-0.6778, -0.2995, 0.6969), (-0.6775, -0.3178, 0.6937), (-0.6775, -0.3351, 0.6871), (-0.6776, -0.3507, 0.6772), (-0.6778, -0.3642, 0.6644), (-0.6783, -0.3749, 0.6493), (-0.6788, -0.3824, 0.6324), (-0.6795, -0.3865, 0.6143), (-0.6802, -0.387, 0.5958), (-0.6811, -0.3838, 0.5775), (-0.6819, -0.3772, 0.5602), (-0.6828, -0.3673, 0.5446), (-0.6836, -0.3545, 0.5312), (-0.6843, -0.3394, 0.5205), (-0.685, -0.3225, 0.513), (-0.6855, -0.3044, 0.5089), (-0.4823, -0.2818, 0.5469), (-0.4825, -0.2636, 0.55), (-0.4826, -0.2463, 0.5567), (-0.4825, -0.2306, 0.5666), (-0.4822, -0.2171, 0.5793), (-0.4818, -0.2064, 0.5945), (-0.4812, -0.1989, 0.6114), (-0.4806, -0.1948, 0.6295), (-0.4798, -0.1943, 0.648), (-0.479, -0.1975, 0.6662), (-0.4781, -0.2041, 0.6835), (-0.4773, -0.214, 0.6992), (-0.4765, -0.2268, 0.7126), (-0.4757, -0.2419, 0.7233), (-0.4751, -0.2589, 0.7308), (-0.4746, -0.2769, 0.7348), (-0.4742, -0.2955, 0.7353), (-0.4739, -0.3137, 0.7322), (-0.4739, -0.331, 0.7255), (-0.474, -0.3467, 0.7156), (-0.4742, -0.3601, 0.7028), (-0.4747, -0.3708, 0.6877), (-0.4752, -0.3784, 0.6708), (-0.4759, -0.3825, 0.6527), (-0.4766, -0.3829, 0.6342), (-0.4775, -0.3798, 0.6159), (-0.4783, -0.3731, 0.5987), (-0.4792, -0.3633, 0.583), (-0.48, -0.3505, 0.5696), (-0.4807, -0.3354, 0.5589), (-0.4814, -0.3184, 0.5514), (-0.4819, -0.3003, 0.5473), (0.7599, 0.5549, -0.07519), (0.7668, -0.5549, -0.09433), (-0.4965, -0.5549, -0.09433), (-0.4896, 0.5549, -0.07519), (0.927, 0.2598, -0.09332), (0.927, -0.2598, -0.09332), (-0.6566, -0.2598, -0.09332), (-0.6566, 0.2598, -0.09332), (0.7904, 0.07554, -0.2814), (0.7904, -0.07554, -0.2814), (-0.5201, -0.07554, -0.2814), (-0.5201, 0.07554, -0.2814), (0.7389, 0.07138, 0.7892), (0.7389, -0.07138, 0.7892), (-0.4686, -0.07138, 0.7892), (-0.4686, 0.07138, 0.7892), (-0.7007, -0.09015, -0.03264), (-0.7007, 0.09015, -0.03264), (-0.7007, -0.09015, 0.5405), (-0.7007, 0.09015, 0.5405), (0.971, 0.09015, -0.03264), (0.971, -0.09015, -0.03264), (0.971, 0.09015, 0.5405), (0.971, -0.09015, 0.5405), (-0.6566, -0.08659, -0.09332), (-0.6566, 0.08659, -0.09332), (0.927, 0.08659, -0.09332), (0.927, -0.08659, -0.09332), (0.9889, 0.09015, -0.05419), (0.9889, -0.09015, -0.05419), (0.9881, 0.08659, -0.1292), (0.9881, -0.08659, -0.1292), (0.9889, 0.09015, -0.05419), (0.9889, -0.09015, -0.05419), (0.9881, 0.08659, -0.1292), (0.9881, -0.08659, -0.1292), (2.481, 0.09015, -0.04916), (2.481, -0.09015, -0.04916), (2.48, 0.08659, -0.1241), (2.48, -0.08659, -0.1241), (2.593, 0.09015, 0.119), (2.593, -0.09015, 0.119), (2.593, 0.08659, 0.04401), (2.593, -0.08659, 0.04401), (2.48, 0.09286, 0.2619), (2.48, 0.09107, 0.2801), (2.48, 0.08579, 0.2975), (2.48, 0.07721, 0.3135), (2.48, 0.06566, 0.3276), (2.48, 0.05159, 0.3392), (2.48, 0.03554, 0.3477), (2.48, 0.01812, 0.353), (2.48, 6.136e-07, 0.3548), (2.48, -0.01811, 0.353), (2.48, -0.03553, 0.3477), (2.48, -0.05159, 0.3392), (2.48, -0.06566, 0.3276), (2.48, -0.07721, 0.3135), (2.48, -0.08579, 0.2975), (2.48, -0.09107, 0.2801), (2.48, -0.09286, 0.2619), (2.48, -0.09107, 0.2438), (2.48, -0.08579, 0.2264), (2.48, -0.07721, 0.2104), (2.48, -0.06566, 0.1963), (2.48, -0.05159, 0.1847), (2.48, -0.03553, 0.1762), (2.48, -0.01811, 0.1709), (2.48, 5.309e-07, 0.1691), (2.48, 0.01812, 0.1709), (2.48, 0.03554, 0.1762), (2.48, 0.05159, 0.1847), (2.48, 0.06566, 0.1963), (2.48, 0.07721, 0.2104), (2.48, 0.08579, 0.2264), (2.48, 0.09107, 0.2438), (0.2523, 0.06001, 0.2619), (0.2523, 0.05886, 0.2737), (0.2523, 0.05545, 0.2849), (0.2523, 0.0499, 0.2953), (0.2523, 0.04244, 0.3044), (0.2523, 0.03334, 0.3118), (0.2523, 0.02297, 0.3174), (0.2523, 0.01171, 0.3208), (0.2523, 4.708e-07, 0.322), (0.2523, -0.01171, 0.3208), (0.2523, -0.02297, 0.3174), (0.2523, -0.03334, 0.3118), (0.2523, -0.04244, 0.3044), (0.2523, -0.0499, 0.2953), (0.2523, -0.05544, 0.2849), (0.2523, -0.05886, 0.2737), (0.2523, -0.06001, 0.2619), (0.2523, -0.05886, 0.2502), (0.2523, -0.05544, 0.239), (0.2523, -0.0499, 0.2286), (0.2523, -0.04244, 0.2195), (0.2523, -0.03334, 0.212), (0.2523, -0.02297, 0.2065), (0.2523, -0.01171, 0.2031), (0.2523, 4.174e-07, 0.2019), (0.2523, 0.01171, 0.2031), (0.2523, 0.02297, 0.2065), (0.2523, 0.03334, 0.212), (0.2523, 0.04244, 0.2195), (0.2523, 0.0499, 0.2286), (0.2523, 0.05545, 0.239), (0.2523, 0.05886, 0.2502), (0.7794, 0.5953, 0.1584), (0.7794, 0.5953, 0.3494), (0.7886, -0.5953, 0.15), (0.7886, -0.5953, 0.3579), (-0.5183, -0.5953, 0.15), (-0.5183, -0.5953, 0.3579), (-0.5091, 0.5953, 0.1584), (-0.5091, 0.5953, 0.3494), (0.971, 0.2705, 0.3494), (0.971, 0.2705, 0.1584), (0.971, -0.2705, 0.3494), (0.971, -0.2705, 0.1584), (-0.7007, -0.2705, 0.3494), (-0.7007, -0.2705, 0.1584), (-0.7007, 0.2705, 0.3494), (-0.7007, 0.2705, 0.1584), (-0.7007, -0.09015, 0.3494), (-0.7007, -0.09015, 0.1584), (-0.7007, 0.09015, 0.3494), (-0.7007, 0.09015, 0.1584), (0.971, 0.09015, 0.3494), (0.971, 0.09015, 0.1584), (0.971, -0.09015, 0.3494), (0.971, -0.09015, 0.1584), (-0.1605, 0.4296, -0.2071), (-0.202, 0.4296, -0.2071), (-0.1605, -0.4296, -0.2071), (-0.202, -0.4296, -0.2071), (-0.1584, 0.3954, 0.7149), (-0.2041, 0.3954, 0.7149), (-0.1584, -0.3954, 0.7149), (-0.2041, -0.3954, 0.7149), (-0.1576, 0.5953, 0.5405), (-0.2049, 0.5953, 0.5405), (-0.1576, 0.5953, -0.03264), (-0.2049, 0.5953, -0.03264), (-0.1572, -0.5953, -0.05795), (-0.2053, -0.5953, -0.05795), (-0.1572, -0.5953, 0.5658), (-0.2053, -0.5953, 0.5658), (-0.2035, 0.2141, 0.7892), (-0.1591, 0.2141, 0.7892), (-0.2035, -0.2141, 0.7892), (-0.1591, -0.2141, 0.7892), (-0.1572, 0.2266, -0.2814), (-0.2053, 0.2266, -0.2814), (-0.1572, -0.2266, -0.2814), (-0.2053, -0.2266, -0.2814), (-0.158, -0.5549, -0.09433), (-0.2045, -0.5549, -0.09433), (-0.1583, 0.5549, -0.07519), (-0.2042, 0.5549, -0.07519), (-0.1572, 0.07554, -0.2814), (-0.2053, 0.07554, -0.2814), (-0.1572, -0.07554, -0.2814), (-0.2053, -0.07554, -0.2814), (-0.2035, 0.07138, 0.7892), (-0.1591, 0.07138, 0.7892), (-0.2035, -0.07138, 0.7892), (-0.1591, -0.07138, 0.7892), (-0.1572, -0.5953, 0.15), (-0.2053, -0.5953, 0.15), (-0.1572, -0.5953, 0.3579), (-0.2053, -0.5953, 0.3579), (-0.1576, 0.5953, 0.3494), (-0.2049, 0.5953, 0.3494), (-0.1576, 0.5953, 0.1584), (-0.2049, 0.5953, 0.1584), (-0.06192, 0.2141, 0.7892), (-0.01258, 0.2141, 0.7892), (-0.06192, -0.2141, 0.7892), (-0.01258, -0.2141, 0.7892), (-0.06192, 0.07138, 0.7892), (-0.01258, 0.07138, 0.7892), (-0.06192, -0.07138, 0.7892), (-0.01258, -0.07138, 0.7892), (-0.01569, 0.4296, -0.2071), (-0.06294, 0.4296, -0.2071), (-0.01569, -0.4296, -0.2071), (-0.06294, -0.4296, -0.2071), (-0.01117, 0.3954, 0.7149), (-0.06146, 0.3954, 0.7149), (-0.01117, -0.3954, 0.7149), (-0.06146, -0.3954, 0.7149), (-0.009398, 0.5953, 0.5405), (-0.06088, 0.5953, 0.5405), (-0.009398, 0.5953, -0.03264), (-0.06088, 0.5953, -0.03264), (-0.008677, -0.5953, -0.05795), (-0.06065, -0.5953, -0.05795), (-0.008677, -0.5953, 0.5658), (-0.06065, -0.5953, 0.5658), (-0.008537, 0.2266, -0.2814), (-0.0606, 0.2266, -0.2814), (-0.008537, -0.2266, -0.2814), (-0.0606, -0.2266, -0.2814), (-0.01039, -0.5549, -0.09433), (-0.06121, -0.5549, -0.09433), (-0.01093, 0.5549, -0.07519), (-0.06138, 0.5549, -0.07519), (-0.008537, 0.07554, -0.2814), (-0.0606, 0.07554, -0.2814), (-0.008537, -0.07554, -0.2814), (-0.0606, -0.07554, -0.2814), (-0.008677, -0.5953, 0.15), (-0.06065, -0.5953, 0.15), (-0.008677, -0.5953, 0.3579), (-0.06065, -0.5953, 0.3579), (-0.009398, 0.5953, 0.3494), (-0.06088, 0.5953, 0.3494), (-0.009398, 0.5953, 0.1584), (-0.06088, 0.5953, 0.1584), (0.08121, 0.2141, 0.7892), (0.133, 0.2141, 0.7892), (0.08121, -0.2141, 0.7892), (0.133, -0.2141, 0.7892), (0.08121, 0.07138, 0.7892), (0.133, 0.07138, 0.7892), (0.08121, -0.07138, 0.7892), (0.133, -0.07138, 0.7892), (0.1284, 0.4296, -0.2071), (0.07916, 0.4296, -0.2071), (0.1284, -0.4296, -0.2071), (0.07916, -0.4296, -0.2071), (0.1351, 0.3954, 0.7149), (0.08214, 0.3954, 0.7149), (0.1351, -0.3954, 0.7149), (0.08214, -0.3954, 0.7149), (0.1377, 0.5953, 0.5405), (0.08331, 0.5953, 0.5405), (0.1377, 0.5953, -0.03264), (0.08331, 0.5953, -0.03264), (0.1387, -0.5953, -0.05795), (0.08378, -0.5953, -0.05795), (0.1387, -0.5953, 0.5658), (0.08378, -0.5953, 0.5658), (0.1389, 0.2266, -0.2814), (0.08388, 0.2266, -0.2814), (0.1389, -0.2266, -0.2814), (0.08388, -0.2266, -0.2814), (0.1362, -0.5549, -0.09433), (0.08266, -0.5549, -0.09433), (0.1354, 0.5549, -0.07519), (0.0823, 0.5549, -0.07519), (0.1389, 0.07554, -0.2814), (0.08388, 0.07554, -0.2814), (0.1389, -0.07554, -0.2814), (0.08388, -0.07554, -0.2814), (0.1387, -0.5953, 0.15), (0.08378, -0.5953, 0.15), (0.1387, -0.5953, 0.3579), (0.08378, -0.5953, 0.3579), (0.1377, 0.5953, 0.3494), (0.08331, 0.5953, 0.3494), (0.1377, 0.5953, 0.1584), (0.08331, 0.5953, 0.1584), (0.2329, 0.2141, 0.7892), (0.2816, 0.2141, 0.7892), (0.2329, -0.2141, 0.7892), (0.2816, -0.2141, 0.7892), (0.2329, 0.07138, 0.7892), (0.2816, 0.07138, 0.7892), (0.2329, -0.07138, 0.7892), (0.2816, -0.07138, 0.7892), (0.2749, 0.4296, -0.2071), (0.229, 0.4296, -0.2071), (0.2749, -0.4296, -0.2071), (0.229, -0.4296, -0.2071), (0.2847, 0.3954, 0.7149), (0.2347, 0.3954, 0.7149), (0.2847, -0.3954, 0.7149), (0.2347, -0.3954, 0.7149), (0.2885, 0.5953, 0.5405), (0.2369, 0.5953, 0.5405), (0.2885, 0.5953, -0.03264), (0.2369, 0.5953, -0.03264), (0.2901, -0.5953, -0.05795), (0.2378, -0.5953, -0.05795), (0.2901, -0.5953, 0.5658), (0.2378, -0.5953, 0.5658), (0.2904, 0.2266, -0.2814), (0.238, 0.2266, -0.2814), (0.2904, -0.2266, -0.2814), (0.238, -0.2266, -0.2814), (0.2864, -0.5549, -0.09433), (0.2356, -0.5549, -0.09433), (0.2852, 0.5549, -0.07519), (0.235, 0.5549, -0.07519), (0.2904, 0.07554, -0.2814), (0.238, 0.07554, -0.2814), (0.2904, -0.07554, -0.2814), (0.238, -0.07554, -0.2814), (0.2901, -0.5953, 0.15), (0.2378, -0.5953, 0.15), (0.2901, -0.5953, 0.3579), (0.2378, -0.5953, 0.3579), (0.2885, 0.5953, 0.3494), (0.2369, 0.5953, 0.3494), (0.2885, 0.5953, 0.1584), (0.2369, 0.5953, 0.1584), (-0.1572, -0.4986, 0.15), (-0.2053, -0.4986, 0.15), (-0.1572, -0.4986, 0.3579), (-0.2053, -0.4986, 0.3579), (-0.008677, -0.4986, 0.15), (-0.06065, -0.4986, 0.15), (-0.008677, -0.4986, 0.3579), (-0.06065, -0.4986, 0.3579), (0.1387, -0.4986, 0.15), (0.08378, -0.4986, 0.15), (0.1387, -0.4986, 0.3579), (0.08378, -0.4986, 0.3579), (0.2901, -0.4986, 0.15), (0.2378, -0.4986, 0.15), (0.2901, -0.4986, 0.3579), (0.2378, -0.4986, 0.3579), (-0.1576, 0.4579, 0.3494), (-0.2049, 0.4579, 0.3494), (-0.1576, 0.4579, 0.1584), (-0.2049, 0.4579, 0.1584), (-0.009398, 0.4579, 0.3494), (-0.06088, 0.4579, 0.3494), (-0.009398, 0.4579, 0.1584), (-0.06088, 0.4579, 0.1584), (0.1377, 0.4579, 0.3494), (0.08331, 0.4579, 0.3494), (0.1377, 0.4579, 0.1584), (0.08331, 0.4579, 0.1584), (0.2885, 0.4579, 0.3494), (0.2369, 0.4579, 0.3494), (0.2885, 0.4579, 0.1584), (0.2369, 0.4579, 0.1584), (1.423, -0.1129, 0.431), (1.515, -0.1129, 0.431), (1.606, -0.1129, 0.431), (1.698, -0.1129, 0.431), (1.79, -0.1129, 0.431), (1.882, -0.1129, 0.431), (1.974, -0.1129, 0.431), (2.066, -0.1129, 0.431), (2.066, -0.07779, 0.4498), (1.974, -0.07779, 0.4498), (1.882, -0.07779, 0.4498), (1.79, -0.07779, 0.4498), (1.698, -0.07779, 0.4498), (1.606, -0.07779, 0.4498), (1.515, -0.07779, 0.4498), (1.423, -0.07779, 0.4498), (1.423, 0.1994, 0.2223), (1.515, 0.1994, 0.2223), (1.606, 0.1994, 0.2223), (1.698, 0.1994, 0.2223), (1.79, 0.1994, 0.2223), (1.882, 0.1994, 0.2223), (1.974, 0.1994, 0.2223), (2.066, 0.1994, 0.2223), (2.066, 0.1878, 0.1841), (1.974, 0.1878, 0.1841), (1.882, 0.1878, 0.1841), (1.79, 0.1878, 0.1841), (1.698, 0.1878, 0.1841), (1.606, 0.1878, 0.1841), (1.515, 0.1878, 0.1841), (1.423, 0.1878, 0.1841), (1.423, -0.2033, 0.2619), (1.515, -0.2033, 0.2619), (1.606, -0.2033, 0.2619), (1.698, -0.2033, 0.2619), (1.79, -0.2033, 0.2619), (1.882, -0.2033, 0.2619), (1.974, -0.2033, 0.2619), (2.066, -0.2033, 0.2619), (2.066, -0.1994, 0.3016), (1.974, -0.1994, 0.3016), (1.882, -0.1994, 0.3016), (1.79, -0.1994, 0.3016), (1.698, -0.1994, 0.3016), (1.606, -0.1994, 0.3016), (1.515, -0.1994, 0.3016), (1.423, -0.1994, 0.3016), (1.423, -0.169, 0.3749), (1.515, -0.169, 0.3749), (1.606, -0.169, 0.3749), (1.698, -0.169, 0.3749), (1.79, -0.169, 0.3749), (1.882, -0.169, 0.3749), (1.974, -0.169, 0.3749), (2.066, -0.169, 0.3749), (2.066, -0.1437, 0.4057), (1.974, -0.1437, 0.4057), (1.882, -0.1437, 0.4057), (1.79, -0.1437, 0.4057), (1.698, -0.1437, 0.4057), (1.606, -0.1437, 0.4057), (1.515, -0.1437, 0.4057), (1.423, -0.1437, 0.4057), (2.066, -0.03966, 0.4613), (1.974, -0.03966, 0.4613), (1.882, -0.03966, 0.4613), (1.79, -0.03966, 0.4613), (1.698, -0.03966, 0.4613), (1.606, -0.03966, 0.4613), (1.515, -0.03966, 0.4613), (1.423, -0.03966, 0.4613), (1.423, 0.03966, 0.4613), (1.515, 0.03966, 0.4613), (1.606, 0.03966, 0.4613), (1.698, 0.03966, 0.4613), (1.79, 0.03966, 0.4613), (1.882, 0.03966, 0.4613), (1.974, 0.03966, 0.4613), (2.066, 0.03966, 0.4613), (2.066, 0.07779, 0.4498), (1.974, 0.07779, 0.4498), (1.882, 0.07779, 0.4498), (1.79, 0.07779, 0.4498), (1.698, 0.07779, 0.4498), (1.606, 0.07779, 0.4498), (1.515, 0.07779, 0.4498), (1.423, 0.07779, 0.4498), (1.423, 0.1994, 0.3016), (1.515, 0.1994, 0.3016), (1.606, 0.1994, 0.3016), (1.698, 0.1994, 0.3016), (1.79, 0.1994, 0.3016), (1.882, 0.1994, 0.3016), (1.974, 0.1994, 0.3016), (2.066, 0.1994, 0.3016), (2.066, 0.2033, 0.2619), (1.974, 0.2033, 0.2619), (1.882, 0.2033, 0.2619), (1.79, 0.2033, 0.2619), (1.698, 0.2033, 0.2619), (1.606, 0.2033, 0.2619), (1.515, 0.2033, 0.2619), (1.423, 0.2033, 0.2619), (2.066, 0.169, 0.149), (1.974, 0.169, 0.149), (1.882, 0.169, 0.149), (1.79, 0.169, 0.149), (1.698, 0.169, 0.149), (1.606, 0.169, 0.149), (1.515, 0.169, 0.149), (1.423, 0.169, 0.149), (1.423, 0.1129, 0.09292), (1.515, 0.1129, 0.09292), (1.606, 0.1129, 0.09292), (1.698, 0.1129, 0.09292), (1.79, 0.1129, 0.09292), (1.882, 0.1129, 0.09292), (1.974, 0.1129, 0.09292), (2.066, 0.1129, 0.09292), (2.066, 0.07779, 0.07413), (1.974, 0.07779, 0.07413), (1.882, 0.07779, 0.07413), (1.79, 0.07779, 0.07413), (1.698, 0.07779, 0.07413), (1.606, 0.07779, 0.07413), (1.515, 0.07779, 0.07413), (1.423, 0.07779, 0.07413), (2.066, 6.448e-07, 0.4652), (1.974, 6.324e-07, 0.4652), (1.882, 6.201e-07, 0.4652), (1.79, 6.078e-07, 0.4652), (1.698, 5.955e-07, 0.4652), (1.606, 5.832e-07, 0.4652), (1.515, 5.708e-07, 0.4652), (1.423, 5.585e-07, 0.4652), (2.066, 0.1129, 0.431), (1.974, 0.1129, 0.431), (1.882, 0.1129, 0.431), (1.79, 0.1129, 0.431), (1.698, 0.1129, 0.431), (1.606, 0.1129, 0.431), (1.515, 0.1129, 0.431), (1.423, 0.1129, 0.431), (1.423, 0.169, 0.3749), (1.515, 0.169, 0.3749), (1.606, 0.169, 0.3749), (1.698, 0.169, 0.3749), (1.79, 0.169, 0.3749), (1.882, 0.169, 0.3749), (1.974, 0.169, 0.3749), (2.066, 0.169, 0.3749), (2.066, 0.1878, 0.3397), (1.974, 0.1878, 0.3397), (1.882, 0.1878, 0.3397), (1.79, 0.1878, 0.3397), (1.698, 0.1878, 0.3397), (1.606, 0.1878, 0.3397), (1.515, 0.1878, 0.3397), (1.423, 0.1878, 0.3397), (2.066, 0.1437, 0.1182), (1.974, 0.1437, 0.1182), (1.882, 0.1437, 0.1182), (1.79, 0.1437, 0.1182), (1.698, 0.1437, 0.1182), (1.606, 0.1437, 0.1182), (1.515, 0.1437, 0.1182), (1.423, 0.1437, 0.1182), (2.066, 0.03966, 0.06257), (1.974, 0.03966, 0.06257), (1.882, 0.03966, 0.06257), (1.79, 0.03966, 0.06257), (1.698, 0.03966, 0.06257), (1.606, 0.03966, 0.06257), (1.515, 0.03966, 0.06257), (1.423, 0.03966, 0.06257), (1.423, -0.03966, 0.06257), (1.515, -0.03966, 0.06257), (1.606, -0.03966, 0.06257), (1.698, -0.03966, 0.06257), (1.79, -0.03966, 0.06257), (1.882, -0.03966, 0.06257), (1.974, -0.03966, 0.06257), (2.066, -0.03966, 0.06257), (2.066, -0.07779, 0.07413), (1.974, -0.07779, 0.07413), (1.882, -0.07779, 0.07413), (1.79, -0.07779, 0.07413), (1.698, -0.07779, 0.07413), (1.606, -0.07779, 0.07413), (1.515, -0.07779, 0.07413), (1.423, -0.07779, 0.07413), (2.066, 0.1437, 0.4057), (1.974, 0.1437, 0.4057), (1.882, 0.1437, 0.4057), (1.79, 0.1437, 0.4057), (1.698, 0.1437, 0.4057), (1.606, 0.1437, 0.4057), (1.515, 0.1437, 0.4057), (1.423, 0.1437, 0.4057), (2.066, 4.638e-07, 0.05866), (1.974, 4.515e-07, 0.05866), (1.882, 4.392e-07, 0.05866), (1.79, 4.269e-07, 0.05866), (1.698, 4.145e-07, 0.05866), (1.606, 4.022e-07, 0.05866), (1.515, 3.899e-07, 0.05866), (1.423, 3.776e-07, 0.05866), (2.066, -0.1129, 0.09292), (1.974, -0.1129, 0.09292), (1.882, -0.1129, 0.09292), (1.79, -0.1129, 0.09292), (1.698, -0.1129, 0.09292), (1.606, -0.1129, 0.09292), (1.515, -0.1129, 0.09292), (1.423, -0.1129, 0.09292), (1.423, -0.169, 0.149), (1.515, -0.169, 0.149), (1.606, -0.169, 0.149), (1.698, -0.169, 0.149), (1.79, -0.169, 0.149), (1.882, -0.169, 0.149), (1.974, -0.169, 0.149), (2.066, -0.169, 0.149), (2.066, -0.1878, 0.1841), (1.974, -0.1878, 0.1841), (1.882, -0.1878, 0.1841), (1.79, -0.1878, 0.1841), (1.698, -0.1878, 0.1841), (1.606, -0.1878, 0.1841), (1.515, -0.1878, 0.1841), (1.423, -0.1878, 0.1841), (2.066, -0.1437, 0.1182), (1.974, -0.1437, 0.1182), (1.882, -0.1437, 0.1182), (1.79, -0.1437, 0.1182), (1.698, -0.1437, 0.1182), (1.606, -0.1437, 0.1182), (1.515, -0.1437, 0.1182), (1.423, -0.1437, 0.1182), (2.066, -0.1994, 0.2223), (1.974, -0.1994, 0.2223), (1.882, -0.1994, 0.2223), (1.79, -0.1994, 0.2223), (1.698, -0.1994, 0.2223), (1.606, -0.1994, 0.2223), (1.515, -0.1994, 0.2223), (1.423, -0.1994, 0.2223), (2.066, -0.1878, 0.3397), (1.974, -0.1878, 0.3397), (1.882, -0.1878, 0.3397), (1.79, -0.1878, 0.3397), (1.698, -0.1878, 0.3397), (1.606, -0.1878, 0.3397), (1.515, -0.1878, 0.3397), (1.423, -0.1878, 0.3397), (1.423, 0.1248, 0.2223), (1.515, 0.1248, 0.2223), (1.606, 0.1248, 0.2223), (1.698, 0.1248, 0.2223), (1.79, 0.1248, 0.2223), (1.882, 0.1248, 0.2223), (1.974, 0.1248, 0.2223), (2.066, 0.1248, 0.2223), (1.423, 0.1248, 0.3016), (1.515, 0.1248, 0.3016), (1.606, 0.1248, 0.3016), (1.698, 0.1248, 0.3016), (1.79, 0.1248, 0.3016), (1.882, 0.1248, 0.3016), (1.974, 0.1248, 0.3016), (2.066, 0.1248, 0.3016), (2.066, 0.1288, 0.2619), (1.974, 0.1288, 0.2619), (1.882, 0.1288, 0.2619), (1.79, 0.1288, 0.2619), (1.698, 0.1288, 0.2619), (1.606, 0.1288, 0.2619), (1.515, 0.1288, 0.2619), (1.423, 0.1288, 0.2619), (2.066, -0.03966, 0.3743), (1.974, -0.03966, 0.3743), (1.882, -0.03966, 0.3743), (1.79, -0.03966, 0.3743), (1.698, -0.03966, 0.3743), (1.606, -0.03966, 0.3743), (1.515, -0.03966, 0.3743), (1.423, -0.03966, 0.3743), (1.423, 0.03966, 0.3743), (1.515, 0.03966, 0.3743), (1.606, 0.03966, 0.3743), (1.698, 0.03966, 0.3743), (1.79, 0.03966, 0.3743), (1.882, 0.03966, 0.3743), (1.974, 0.03966, 0.3743), (2.066, 0.03966, 0.3743), (2.066, 5.467e-07, 0.3782), (1.974, 5.343e-07, 0.3782), (1.882, 5.22e-07, 0.3782), (1.79, 5.097e-07, 0.3782), (1.698, 4.974e-07, 0.3782), (1.606, 4.851e-07, 0.3782), (1.515, 4.727e-07, 0.3782), (1.423, 4.604e-07, 0.3782), (1.423, -0.1234, 0.2619), (1.515, -0.1234, 0.2619), (1.606, -0.1234, 0.2619), (1.698, -0.1234, 0.2619), (1.79, -0.1234, 0.2619), (1.882, -0.1234, 0.2619), (1.974, -0.1234, 0.2619), (2.066, -0.1234, 0.2619), (2.066, -0.1194, 0.3016), (1.974, -0.1194, 0.3016), (1.882, -0.1194, 0.3016), (1.79, -0.1194, 0.3016), (1.698, -0.1194, 0.3016), (1.606, -0.1194, 0.3016), (1.515, -0.1194, 0.3016), (1.423, -0.1194, 0.3016), (2.066, -0.1482, 0.2223), (1.974, -0.1482, 0.2223), (1.882, -0.1482, 0.2223), (1.79, -0.1482, 0.2223), (1.698, -0.1482, 0.2223), (1.606, -0.1482, 0.2223), (1.515, -0.1482, 0.2223), (1.423, -0.1482, 0.2223), (2.066, 0.09169, 0.1146), (1.974, 0.09169, 0.1146), (1.882, 0.09169, 0.1146), (1.79, 0.09169, 0.1146), (1.698, 0.09169, 0.1146), (1.606, 0.09169, 0.1146), (1.515, 0.09169, 0.1146), (1.423, 0.09169, 0.1146), (1.423, 0.01238, 0.1146), (1.515, 0.01238, 0.1146), (1.606, 0.01238, 0.1146), (1.698, 0.01238, 0.1146), (1.79, 0.01238, 0.1146), (1.882, 0.01238, 0.1146), (1.974, 0.01238, 0.1146), (2.066, 0.01238, 0.1146), (2.066, 0.05204, 0.1107), (1.974, 0.05204, 0.1107), (1.882, 0.05204, 0.1107), (1.79, 0.05204, 0.1107), (1.698, 0.05204, 0.1107), (1.606, 0.05204, 0.1107), (1.515, 0.05204, 0.1107), (1.423, 0.05204, 0.1107), (1.423, -0.1, 0.314), (1.515, -0.1, 0.314), (1.606, -0.1, 0.314), (1.698, -0.1, 0.314), (1.79, -0.1, 0.314), (1.882, -0.1, 0.314), (1.974, -0.1, 0.314), (2.066, -0.1, 0.314), (2.066, -0.06741, 0.3536), (1.974, -0.06741, 0.3536), (1.882, -0.06741, 0.3536), (1.79, -0.06741, 0.3536), (1.698, -0.06741, 0.3536), (1.606, -0.06741, 0.3536), (1.515, -0.06741, 0.3536), (1.423, -0.06741, 0.3536), (2.066, -0.09613, 0.2743), (1.974, -0.09613, 0.2743), (1.882, -0.09613, 0.2743), (1.79, -0.09613, 0.2743), (1.698, -0.09613, 0.2743), (1.606, -0.09613, 0.2743), (1.515, -0.09613, 0.2743), (1.423, -0.09613, 0.2743)], [], [(1179, 1159, 2, 242), (1174, 246, 6, 1163), (255, 245, 5, 235), (1171, 1163, 6, 237), (251, 247, 7, 239), (1183, 1157, 3, 1027), (1587, 1596, 124, 123), (39, 37, 85, 86), (10, 11, 13, 12), (1403, 1604, 121, 120), (69, 67, 100, 101), (12, 13, 15, 14), (1612, 1404, 119, 118), (29, 27, 80, 81), (14, 15, 17, 16), (1604, 1588, 122, 121), (35, 33, 83, 84), (16, 17, 19, 18), (1596, 1572, 125, 124), (41, 39, 86, 87), (18, 19, 21, 20), (1547, 1564, 128, 127), (47, 45, 89, 90), (20, 21, 23, 22), (1515, 1556, 108, 107), (37, 35, 84, 85), (22, 23, 25, 24), (1588, 1587, 123, 122), (43, 41, 87, 88), (24, 25, 27, 26), (1572, 1548, 126, 125), (49, 47, 90, 91), (26, 27, 29, 28), (1564, 1532, 129, 128), (55, 53, 93, 94), (28, 29, 31, 30), (1483, 1524, 132, 131), (11, 73, 103, 8), (30, 31, 33, 32), (1556, 1500, 109, 108), (13, 11, 8, 9), (32, 33, 35, 34), (1443, 1492, 112, 111), (15, 13, 9, 74), (34, 35, 37, 36), (1548, 1547, 127, 126), (45, 43, 88, 89), (36, 37, 39, 38), (1532, 1484, 130, 129), (51, 49, 91, 92), (38, 39, 41, 40), (1524, 1468, 133, 132), (57, 55, 94, 95), (40, 41, 43, 42), (1387, 1460, 104, 135), (63, 61, 97, 98), (42, 43, 45, 44), (1516, 1515, 107, 106), (17, 15, 74, 75), (44, 45, 47, 46), (1500, 1444, 110, 109), (23, 21, 77, 78), (46, 47, 49, 48), (1492, 1428, 113, 112), (53, 51, 92, 93), (48, 49, 51, 50), (1371, 1420, 116, 115), (59, 57, 95, 96), (50, 51, 53, 52), (1484, 1483, 131, 130), (65, 63, 98, 99), (52, 53, 55, 54), (1468, 1388, 134, 133), (71, 69, 101, 102), (54, 55, 57, 56), (1460, 1459, 105, 104), (19, 17, 75, 76), (56, 57, 59, 58), (1444, 1443, 111, 110), (25, 23, 78, 79), (58, 59, 61, 60), (1428, 1372, 114, 113), (31, 29, 81, 82), (60, 61, 63, 62), (1420, 1419, 117, 116), (61, 59, 96, 97), (62, 63, 65, 64), (1404, 1403, 120, 119), (67, 65, 99, 100), (64, 65, 67, 66), (1388, 1387, 135, 134), (73, 71, 102, 103), (66, 67, 69, 68), (133, 134, 166, 165), (21, 19, 76, 77), (68, 69, 71, 70), (27, 25, 79, 80), (1372, 1371, 115, 114), (70, 71, 73, 72), (1459, 1516, 106, 105), (33, 31, 82, 83), (72, 73, 11, 10), (10, 12, 14, 16, 18, 20, 22, 24, 26, 28, 30, 32, 34, 36, 38, 40, 42, 44, 46, 48, 50, 52, 54, 56, 58, 60, 62, 64, 66, 68, 70, 72), (1419, 1612, 118, 117), (164, 165, 197, 196), (124, 125, 157, 156), (115, 116, 148, 147), (118, 119, 151, 150), (109, 110, 142, 141), (119, 120, 152, 151), (128, 129, 161, 160), (113, 114, 146, 145), (104, 105, 137, 136), (122, 123, 155, 154), (132, 133, 165, 164), (123, 124, 156, 155), (108, 109, 141, 140), (126, 127, 159, 158), (117, 118, 150, 149), (127, 128, 160, 159), (130, 131, 163, 162), (121, 122, 154, 153), (112, 113, 145, 144), (106, 107, 139, 138), (131, 132, 164, 163), (134, 135, 167, 166), (107, 108, 140, 139), (125, 126, 158, 157), (116, 117, 149, 148), (110, 111, 143, 142), (135, 104, 136, 167), (120, 121, 153, 152), (111, 112, 144, 143), (129, 130, 162, 161), (114, 115, 147, 146), (105, 106, 138, 137), (198, 199, 231, 230), (155, 156, 188, 187), (149, 150, 182, 181), (140, 141, 173, 172), (158, 159, 191, 190), (159, 160, 192, 191), (144, 145, 177, 176), (162, 163, 195, 194), (153, 154, 186, 185), (138, 139, 171, 170), (163, 164, 196, 195), (166, 167, 199, 198), (139, 140, 172, 171), (157, 158, 190, 189), (148, 149, 181, 180), (142, 143, 175, 174), (167, 136, 168, 199), (161, 162, 194, 193), (152, 153, 185, 184), (143, 144, 176, 175), (137, 138, 170, 169), (146, 147, 179, 178), (165, 166, 198, 197), (156, 157, 189, 188), (147, 148, 180, 179), (150, 151, 183, 182), (141, 142, 174, 173), (160, 161, 193, 192), (151, 152, 184, 183), (154, 155, 187, 186), (145, 146, 178, 177), (136, 137, 169, 168), (230, 231, 1099, 1098), (180, 181, 213, 212), (171, 172, 204, 203), (189, 190, 222, 221), (174, 175, 207, 206), (199, 168, 200, 231), (175, 176, 208, 207), (193, 194, 226, 225), (184, 185, 217, 216), (169, 170, 202, 201), (178, 179, 211, 210), (197, 198, 230, 229), (188, 189, 221, 220), (179, 180, 212, 211), (182, 183, 215, 214), (173, 174, 206, 205), (192, 193, 225, 224), (183, 184, 216, 215), (168, 169, 201, 200), (186, 187, 219, 218), (177, 178, 210, 209), (196, 197, 229, 228), (187, 188, 220, 219), (181, 182, 214, 213), (172, 173, 205, 204), (190, 191, 223, 222), (191, 192, 224, 223), (185, 186, 218, 217), (176, 177, 209, 208), (194, 195, 227, 226), (170, 171, 203, 202), (195, 196, 228, 227), (1161, 1165, 239, 7), (1199, 1167, 238, 1138), (1031, 249, 238, 1027), (1146, 251, 239, 1139), (1181, 1169, 236, 1026), (1195, 1171, 237, 1137), (1029, 253, 234, 1025), (1142, 255, 235, 1135), (1133, 233, 254, 1140), (1154, 1047, 255, 1142), (1024, 232, 252, 1028), (1051, 1045, 253, 1029), (1150, 1043, 251, 1146), (1026, 236, 248, 1030), (1049, 1041, 249, 1031), (1043, 1039, 247, 251), (233, 4, 244, 254), (1047, 1037, 245, 255), (1161, 7, 247, 1172), (1190, 1038, 246, 1174), (1157, 1177, 243, 3), (1187, 1179, 242, 1034), (256, 257, 259, 258), (258, 259, 261, 260), (260, 261, 263, 262), (262, 263, 265, 264), (264, 265, 267, 266), (266, 267, 269, 268), (268, 269, 271, 270), (270, 271, 273, 272), (272, 273, 275, 274), (274, 275, 277, 276), (276, 277, 279, 278), (278, 279, 281, 280), (280, 281, 283, 282), (282, 283, 285, 284), (284, 285, 287, 286), (286, 287, 289, 288), (288, 289, 291, 290), (290, 291, 293, 292), (292, 293, 295, 294), (294, 295, 297, 296), (296, 297, 299, 298), (298, 299, 301, 300), (300, 301, 303, 302), (302, 303, 305, 304), (304, 305, 307, 306), (306, 307, 309, 308), (308, 309, 311, 310), (310, 311, 313, 312), (312, 313, 315, 314), (314, 315, 317, 316), (295, 293, 338, 339), (316, 317, 319, 318), (318, 319, 257, 256), (282, 284, 398, 397), (346, 345, 377, 378), (265, 263, 323, 324), (305, 303, 343, 344), (299, 297, 340, 341), (293, 291, 337, 338), (287, 285, 334, 335), (297, 295, 339, 340), (291, 289, 336, 337), (285, 283, 333, 334), (279, 277, 330, 331), (259, 257, 321, 320), (319, 317, 350, 351), (289, 287, 335, 336), (283, 281, 332, 333), (277, 275, 329, 330), (271, 269, 326, 327), (317, 315, 349, 350), (311, 309, 346, 347), (281, 279, 331, 332), (275, 273, 328, 329), (269, 267, 325, 326), (263, 261, 322, 323), (315, 313, 348, 349), (309, 307, 345, 346), (303, 301, 342, 343), (273, 271, 327, 328), (267, 265, 324, 325), (261, 259, 320, 322), (257, 319, 351, 321), (313, 311, 347, 348), (307, 305, 344, 345), (301, 299, 341, 342), (352, 353, 383, 382, 381, 380, 379, 378, 377, 376, 375, 374, 373, 372, 371, 370, 369, 368, 367, 366, 365, 364, 363, 362, 361, 360, 359, 358, 357, 356, 355, 354), (349, 348, 380, 381), (322, 320, 352, 354), (340, 339, 371, 372), (331, 330, 362, 363), (325, 324, 356, 357), (350, 349, 381, 382), (344, 343, 375, 376), (335, 334, 366, 367), (326, 325, 357, 358), (329, 328, 360, 361), (339, 338, 370, 371), (330, 329, 361, 362), (348, 347, 379, 380), (333, 332, 364, 365), (324, 323, 355, 356), (321, 351, 383, 353), (343, 342, 374, 375), (334, 333, 365, 366), (337, 336, 368, 369), (328, 327, 359, 360), (338, 337, 369, 370), (347, 346, 378, 379), (332, 331, 363, 364), (323, 322, 354, 355), (341, 340, 372, 373), (351, 350, 382, 383), (342, 341, 373, 374), (327, 326, 358, 359), (345, 344, 376, 377), (336, 335, 367, 368), (320, 321, 353, 352), (415, 384, 416, 447), (276, 278, 395, 394), (270, 272, 392, 391), (264, 266, 389, 388), (316, 318, 415, 414), (310, 312, 412, 411), (304, 306, 409, 408), (274, 276, 394, 393), (268, 270, 391, 390), (262, 264, 388, 387), (318, 256, 384, 415), (314, 316, 414, 413), (308, 310, 411, 410), (302, 304, 408, 407), (296, 298, 405, 404), (266, 268, 390, 389), (260, 262, 387, 386), (306, 308, 410, 409), (300, 302, 407, 406), (294, 296, 404, 403), (288, 290, 401, 400), (258, 260, 386, 385), (298, 300, 406, 405), (292, 294, 403, 402), (286, 288, 400, 399), (280, 282, 397, 396), (290, 292, 402, 401), (284, 286, 399, 398), (278, 280, 396, 395), (272, 274, 393, 392), (256, 258, 385, 384), (312, 314, 413, 412), (446, 447, 479, 478), (397, 398, 430, 429), (406, 407, 439, 438), (400, 401, 433, 432), (391, 392, 424, 423), (401, 402, 434, 433), (410, 411, 443, 442), (395, 396, 428, 427), (386, 387, 419, 418), (404, 405, 437, 436), (414, 415, 447, 446), (405, 406, 438, 437), (390, 391, 423, 422), (408, 409, 441, 440), (399, 400, 432, 431), (384, 385, 417, 416), (409, 410, 442, 441), (412, 413, 445, 444), (385, 386, 418, 417), (403, 404, 436, 435), (394, 395, 427, 426), (388, 389, 421, 420), (413, 414, 446, 445), (407, 408, 440, 439), (398, 399, 431, 430), (389, 390, 422, 421), (392, 393, 425, 424), (402, 403, 435, 434), (393, 394, 426, 425), (411, 412, 444, 443), (396, 397, 429, 428), (387, 388, 420, 419), (477, 478, 510, 509), (437, 438, 470, 469), (431, 432, 464, 463), (422, 423, 455, 454), (440, 441, 473, 472), (416, 417, 449, 448), (441, 442, 474, 473), (444, 445, 477, 476), (426, 427, 459, 458), (417, 418, 450, 449), (435, 436, 468, 467), (420, 421, 453, 452), (445, 446, 478, 477), (421, 422, 454, 453), (439, 440, 472, 471), (430, 431, 463, 462), (424, 425, 457, 456), (443, 444, 476, 475), (434, 435, 467, 466), (425, 426, 458, 457), (428, 429, 461, 460), (419, 420, 452, 451), (447, 416, 448, 479), (438, 439, 471, 470), (429, 430, 462, 461), (432, 433, 465, 464), (423, 424, 456, 455), (433, 434, 466, 465), (442, 443, 475, 474), (427, 428, 460, 459), (418, 419, 451, 450), (436, 437, 469, 468), (506, 507, 539, 538), (462, 463, 495, 494), (453, 454, 486, 485), (471, 472, 504, 503), (456, 457, 489, 488), (457, 458, 490, 489), (475, 476, 508, 507), (466, 467, 499, 498), (451, 452, 484, 483), (460, 461, 493, 492), (479, 448, 480, 511), (470, 471, 503, 502), (461, 462, 494, 493), (464, 465, 497, 496), (455, 456, 488, 487), (474, 475, 507, 506), (465, 466, 498, 497), (468, 469, 501, 500), (459, 460, 492, 491), (450, 451, 483, 482), (478, 479, 511, 510), (469, 470, 502, 501), (463, 464, 496, 495), (454, 455, 487, 486), (472, 473, 505, 504), (448, 449, 481, 480), (473, 474, 506, 505), (476, 477, 509, 508), (458, 459, 491, 490), (449, 450, 482, 481), (467, 468, 500, 499), (452, 453, 485, 484), (537, 538, 570, 569), (497, 498, 530, 529), (482, 483, 515, 514), (500, 501, 533, 532), (491, 492, 524, 523), (510, 511, 543, 542), (501, 502, 534, 533), (504, 505, 537, 536), (495, 496, 528, 527), (486, 487, 519, 518), (480, 481, 513, 512), (505, 506, 538, 537), (508, 509, 541, 540), (499, 500, 532, 531), (490, 491, 523, 522), (481, 482, 514, 513), (484, 485, 517, 516), (509, 510, 542, 541), (494, 495, 527, 526), (485, 486, 518, 517), (503, 504, 536, 535), (488, 489, 521, 520), (498, 499, 531, 530), (489, 490, 522, 521), (507, 508, 540, 539), (492, 493, 525, 524), (483, 484, 516, 515), (511, 480, 512, 543), (493, 494, 526, 525), (502, 503, 535, 534), (487, 488, 520, 519), (496, 497, 529, 528), (571, 572, 604, 603), (540, 541, 573, 572), (513, 514, 546, 545), (531, 532, 564, 563), (522, 523, 555, 554), (516, 517, 549, 548), (541, 542, 574, 573), (535, 536, 568, 567), (526, 527, 559, 558), (517, 518, 550, 549), (520, 521, 553, 552), (530, 531, 563, 562), (521, 522, 554, 553), (539, 540, 572, 571), (524, 525, 557, 556), (515, 516, 548, 547), (543, 512, 544, 575), (525, 526, 558, 557), (534, 535, 567, 566), (519, 520, 552, 551), (528, 529, 561, 560), (529, 530, 562, 561), (538, 539, 571, 570), (523, 524, 556, 555), (514, 515, 547, 546), (532, 533, 565, 564), (542, 543, 575, 574), (533, 534, 566, 565), (518, 519, 551, 550), (536, 537, 569, 568), (527, 528, 560, 559), (512, 513, 545, 544), (602, 603, 635, 634), (562, 563, 595, 594), (553, 554, 586, 585), (556, 557, 589, 588), (547, 548, 580, 579), (575, 544, 576, 607), (566, 567, 599, 598), (557, 558, 590, 589), (560, 561, 593, 592), (551, 552, 584, 583), (561, 562, 594, 593), (570, 571, 603, 602), (555, 556, 588, 587), (546, 547, 579, 578), (564, 565, 597, 596), (574, 575, 607, 606), (565, 566, 598, 597), (559, 560, 592, 591), (550, 551, 583, 582), (568, 569, 601, 600), (544, 545, 577, 576), (569, 570, 602, 601), (572, 573, 605, 604), (554, 555, 587, 586), (545, 546, 578, 577), (563, 564, 596, 595), (548, 549, 581, 580), (573, 574, 606, 605), (549, 550, 582, 581), (567, 568, 600, 599), (558, 559, 591, 590), (552, 553, 585, 584), (608, 609, 610, 611, 612, 613, 614, 615, 616, 617, 618, 619, 620, 621, 622, 623, 624, 625, 626, 627, 628, 629, 630, 631, 632, 633, 634, 635, 636, 637, 638, 639), (593, 594, 626, 625), (596, 597, 629, 628), (587, 588, 620, 619), (578, 579, 611, 610), (606, 607, 639, 638), (597, 598, 630, 629), (591, 592, 624, 623), (582, 583, 615, 614), (600, 601, 633, 632), (576, 577, 609, 608), (601, 602, 634, 633), (604, 605, 637, 636), (586, 587, 619, 618), (577, 578, 610, 609), (595, 596, 628, 627), (580, 581, 613, 612), (605, 606, 638, 637), (590, 591, 623, 622), (581, 582, 614, 613), (599, 600, 632, 631), (584, 585, 617, 616), (585, 586, 618, 617), (603, 604, 636, 635), (594, 595, 627, 626), (579, 580, 612, 611), (588, 589, 621, 620), (607, 576, 608, 639), (598, 599, 631, 630), (589, 590, 622, 621), (592, 593, 625, 624), (583, 584, 616, 615), (640, 641, 643, 642), (642, 643, 645, 644), (644, 645, 647, 646), (646, 647, 649, 648), (648, 649, 651, 650), (650, 651, 653, 652), (652, 653, 655, 654), (654, 655, 657, 656), (656, 657, 659, 658), (658, 659, 661, 660), (660, 661, 663, 662), (662, 663, 665, 664), (664, 665, 667, 666), (666, 667, 669, 668), (668, 669, 671, 670), (670, 671, 673, 672), (672, 673, 675, 674), (674, 675, 677, 676), (676, 677, 679, 678), (678, 679, 681, 680), (680, 681, 683, 682), (682, 683, 685, 684), (684, 685, 687, 686), (686, 687, 689, 688), (688, 689, 691, 690), (690, 691, 693, 692), (692, 693, 695, 694), (694, 695, 697, 696), (696, 697, 699, 698), (698, 699, 701, 700), (679, 677, 722, 723), (700, 701, 703, 702), (702, 703, 641, 640), (666, 668, 782, 781), (730, 729, 761, 762), (649, 647, 707, 708), (689, 687, 727, 728), (683, 681, 724, 725), (677, 675, 721, 722), (671, 669, 718, 719), (681, 679, 723, 724), (675, 673, 720, 721), (669, 667, 717, 718), (663, 661, 714, 715), (643, 641, 705, 704), (703, 701, 734, 735), (673, 671, 719, 720), (667, 665, 716, 717), (661, 659, 713, 714), (655, 653, 710, 711), (701, 699, 733, 734), (695, 693, 730, 731), (665, 663, 715, 716), (659, 657, 712, 713), (653, 651, 709, 710), (647, 645, 706, 707), (699, 697, 732, 733), (693, 691, 729, 730), (687, 685, 726, 727), (657, 655, 711, 712), (651, 649, 708, 709), (645, 643, 704, 706), (641, 703, 735, 705), (697, 695, 731, 732), (691, 689, 728, 729), (685, 683, 725, 726), (736, 737, 767, 766, 765, 764, 763, 762, 761, 760, 759, 758, 757, 756, 755, 754, 753, 752, 751, 750, 749, 748, 747, 746, 745, 744, 743, 742, 741, 740, 739, 738), (733, 732, 764, 765), (706, 704, 736, 738), (724, 723, 755, 756), (715, 714, 746, 747), (709, 708, 740, 741), (734, 733, 765, 766), (728, 727, 759, 760), (719, 718, 750, 751), (710, 709, 741, 742), (713, 712, 744, 745), (723, 722, 754, 755), (714, 713, 745, 746), (732, 731, 763, 764), (717, 716, 748, 749), (708, 707, 739, 740), (705, 735, 767, 737), (727, 726, 758, 759), (718, 717, 749, 750), (721, 720, 752, 753), (712, 711, 743, 744), (722, 721, 753, 754), (731, 730, 762, 763), (716, 715, 747, 748), (707, 706, 738, 739), (725, 724, 756, 757), (735, 734, 766, 767), (726, 725, 757, 758), (711, 710, 742, 743), (729, 728, 760, 761), (720, 719, 751, 752), (704, 705, 737, 736), (660, 662, 779, 778), (654, 656, 776, 775), (648, 650, 773, 772), (700, 702, 799, 798), (694, 696, 796, 795), (688, 690, 793, 792), (658, 660, 778, 777), (652, 654, 775, 774), (646, 648, 772, 771), (702, 640, 768, 799), (698, 700, 798, 797), (692, 694, 795, 794), (686, 688, 792, 791), (680, 682, 789, 788), (650, 652, 774, 773), (644, 646, 771, 770), (690, 692, 794, 793), (684, 686, 791, 790), (678, 680, 788, 787), (672, 674, 785, 784), (642, 644, 770, 769), (682, 684, 790, 789), (676, 678, 787, 786), (670, 672, 784, 783), (664, 666, 781, 780), (674, 676, 786, 785), (668, 670, 783, 782), (662, 664, 780, 779), (656, 658, 777, 776), (640, 642, 769, 768), (696, 698, 797, 796), (1137, 237, 250, 1144), (237, 6, 246, 250), (784, 785, 817, 816), (793, 794, 826, 825), (778, 779, 811, 810), (769, 770, 802, 801), (787, 788, 820, 819), (797, 798, 830, 829), (788, 789, 821, 820), (782, 783, 815, 814), (773, 774, 806, 805), (791, 792, 824, 823), (792, 793, 825, 824), (777, 778, 810, 809), (795, 796, 828, 827), (768, 769, 801, 800), (786, 787, 819, 818), (771, 772, 804, 803), (796, 797, 829, 828), (799, 768, 800, 831), (772, 773, 805, 804), (790, 791, 823, 822), (781, 782, 814, 813), (775, 776, 808, 807), (794, 795, 827, 826), (785, 786, 818, 817), (776, 777, 809, 808), (779, 780, 812, 811), (770, 771, 803, 802), (798, 799, 831, 830), (789, 790, 822, 821), (780, 781, 813, 812), (783, 784, 816, 815), (774, 775, 807, 806), (830, 831, 863, 862), (855, 856, 888, 887), (821, 822, 854, 853), (812, 813, 845, 844), (815, 816, 848, 847), (806, 807, 839, 838), (825, 826, 858, 857), (816, 817, 849, 848), (819, 820, 852, 851), (810, 811, 843, 842), (801, 802, 834, 833), (829, 830, 862, 861), (820, 821, 853, 852), (814, 815, 847, 846), (805, 806, 838, 837), (823, 824, 856, 855), (824, 825, 857, 856), (809, 810, 842, 841), (827, 828, 860, 859), (800, 801, 833, 832), (818, 819, 851, 850), (803, 804, 836, 835), (828, 829, 861, 860), (831, 800, 832, 863), (813, 814, 846, 845), (804, 805, 837, 836), (822, 823, 855, 854), (807, 808, 840, 839), (808, 809, 841, 840), (826, 827, 859, 858), (817, 818, 850, 849), (802, 803, 835, 834), (811, 812, 844, 843), (892, 893, 925, 924), (846, 847, 879, 878), (849, 850, 882, 881), (840, 841, 873, 872), (859, 860, 892, 891), (850, 851, 883, 882), (853, 854, 886, 885), (844, 845, 877, 876), (835, 836, 868, 867), (863, 832, 864, 895), (854, 855, 887, 886), (848, 849, 881, 880), (839, 840, 872, 871), (857, 858, 890, 889), (833, 834, 866, 865), (858, 859, 891, 890), (861, 862, 894, 893), (843, 844, 876, 875), (834, 835, 867, 866), (852, 853, 885, 884), (837, 838, 870, 869), (862, 863, 895, 894), (847, 848, 880, 879), (838, 839, 871, 870), (856, 857, 889, 888), (841, 842, 874, 873), (832, 833, 865, 864), (860, 861, 893, 892), (842, 843, 875, 874), (851, 852, 884, 883), (836, 837, 869, 868), (845, 846, 878, 877), (927, 896, 928, 959), (883, 884, 916, 915), (874, 875, 907, 906), (877, 878, 910, 909), (868, 869, 901, 900), (878, 879, 911, 910), (887, 888, 920, 919), (881, 882, 914, 913), (872, 873, 905, 904), (882, 883, 915, 914), (891, 892, 924, 923), (876, 877, 909, 908), (867, 868, 900, 899), (885, 886, 918, 917), (895, 864, 896, 927), (886, 887, 919, 918), (871, 872, 904, 903), (889, 890, 922, 921), (880, 881, 913, 912), (865, 866, 898, 897), (890, 891, 923, 922), (893, 894, 926, 925), (866, 867, 899, 898), (884, 885, 917, 916), (875, 876, 908, 907), (869, 870, 902, 901), (894, 895, 927, 926), (888, 889, 921, 920), (879, 880, 912, 911), (870, 871, 903, 902), (873, 874, 906, 905), (864, 865, 897, 896), (958, 959, 991, 990), (918, 919, 951, 950), (912, 913, 945, 944), (903, 904, 936, 935), (921, 922, 954, 953), (897, 898, 930, 929), (922, 923, 955, 954), (925, 926, 958, 957), (907, 908, 940, 939), (898, 899, 931, 930), (916, 917, 949, 948), (901, 902, 934, 933), (926, 927, 959, 958), (902, 903, 935, 934), (920, 921, 953, 952), (911, 912, 944, 943), (896, 897, 929, 928), (905, 906, 938, 937), (924, 925, 957, 956), (915, 916, 948, 947), (906, 907, 939, 938), (909, 910, 942, 941), (900, 901, 933, 932), (919, 920, 952, 951), (910, 911, 943, 942), (913, 914, 946, 945), (904, 905, 937, 936), (914, 915, 947, 946), (923, 924, 956, 955), (908, 909, 941, 940), (899, 900, 932, 931), (917, 918, 950, 949), (991, 960, 992, 1023), (943, 944, 976, 975), (934, 935, 967, 966), (952, 953, 985, 984), (937, 938, 970, 969), (928, 929, 961, 960), (956, 957, 989, 988), (938, 939, 971, 970), (947, 948, 980, 979), (932, 933, 965, 964), (941, 942, 974, 973), (951, 952, 984, 983), (942, 943, 975, 974), (945, 946, 978, 977), (936, 937, 969, 968), (955, 956, 988, 987), (946, 947, 979, 978), (949, 950, 982, 981), (940, 941, 973, 972), (931, 932, 964, 963), (959, 928, 960, 991), (950, 951, 983, 982), (944, 945, 977, 976), (935, 936, 968, 967), (953, 954, 986, 985), (929, 930, 962, 961), (954, 955, 987, 986), (957, 958, 990, 989), (939, 940, 972, 971), (930, 931, 963, 962), (948, 949, 981, 980), (933, 934, 966, 965), (992, 993, 994, 995, 996, 997, 998, 999, 1000, 1001, 1002, 1003, 1004, 1005, 1006, 1007, 1008, 1009, 1010, 1011, 1012, 1013, 1014, 1015, 1016, 1017, 1018, 1019, 1020, 1021, 1022, 1023), (982, 983, 1015, 1014), (976, 977, 1009, 1008), (967, 968, 1000, 999), (985, 986, 1018, 1017), (961, 962, 994, 993), (986, 987, 1019, 1018), (989, 990, 1022, 1021), (971, 972, 1004, 1003), (962, 963, 995, 994), (980, 981, 1013, 1012), (965, 966, 998, 997), (990, 991, 1023, 1022), (975, 976, 1008, 1007), (966, 967, 999, 998), (984, 985, 1017, 1016), (969, 970, 1002, 1001), (960, 961, 993, 992), (988, 989, 1021, 1020), (970, 971, 1003, 1002), (979, 980, 1012, 1011), (964, 965, 997, 996), (973, 974, 1006, 1005), (983, 984, 1016, 1015), (974, 975, 1007, 1006), (977, 978, 1010, 1009), (968, 969, 1001, 1000), (987, 988, 1020, 1019), (978, 979, 1011, 1010), (981, 982, 1014, 1013), (972, 973, 1005, 1004), (963, 964, 996, 995), (1035, 1049, 1031, 243), (2, 1026, 1030, 242), (1033, 1051, 1029, 241), (0, 1024, 1028, 240), (241, 1029, 1025, 1), (1159, 1181, 1026, 2), (243, 1031, 1027, 3), (1167, 1183, 1027, 238), (240, 1028, 1050, 1032), (1032, 1050, 1051, 1033), (242, 1030, 1048, 1034), (1034, 1048, 1049, 1035), (1177, 1185, 1035, 243), (1185, 1187, 1034, 1035), (1172, 247, 1039, 1188), (1188, 1039, 1038, 1190), (254, 244, 1036, 1046), (1046, 1036, 1037, 1047), (250, 246, 1038, 1042), (1042, 1038, 1039, 1043), (1030, 248, 1040, 1048), (1048, 1040, 1041, 1049), (1144, 250, 1042, 1148), (1148, 1042, 1043, 1150), (1028, 252, 1044, 1050), (1050, 1044, 1052, 1054), (1140, 254, 1046, 1152), (1152, 1046, 1047, 1154), (1045, 1051, 1055, 1053), (1044, 1045, 1053, 1052), (1051, 1050, 1054, 1055), (1058, 1059, 1057, 1056), (1062, 1060, 1064, 1066), (1058, 1056, 1060, 1062), (1057, 1059, 1063, 1061), (1056, 1057, 1061, 1060), (1059, 1058, 1062, 1063), (1066, 1064, 1065, 1067), (1061, 1063, 1067, 1065), (1060, 1061, 1065, 1064), (1063, 1062, 1066, 1067), (1084, 1085, 1117, 1116), (221, 222, 1090, 1089), (215, 216, 1084, 1083), (206, 207, 1075, 1074), (224, 225, 1093, 1092), (200, 201, 1069, 1068), (225, 226, 1094, 1093), (228, 229, 1097, 1096), (210, 211, 1079, 1078), (201, 202, 1070, 1069), (219, 220, 1088, 1087), (204, 205, 1073, 1072), (229, 230, 1098, 1097), (205, 206, 1074, 1073), (223, 224, 1092, 1091), (214, 215, 1083, 1082), (208, 209, 1077, 1076), (209, 210, 1078, 1077), (227, 228, 1096, 1095), (218, 219, 1087, 1086), (203, 204, 1072, 1071), (212, 213, 1081, 1080), (231, 200, 1068, 1099), (222, 223, 1091, 1090), (213, 214, 1082, 1081), (216, 217, 1085, 1084), (207, 208, 1076, 1075), (226, 227, 1095, 1094), (217, 218, 1086, 1085), (220, 221, 1089, 1088), (211, 212, 1080, 1079), (202, 203, 1071, 1070), (1131, 1100, 1101, 1102, 1103, 1104, 1105, 1106, 1107, 1108, 1109, 1110, 1111, 1112, 1113, 1114, 1115, 1116, 1117, 1118, 1119, 1120, 1121, 1122, 1123, 1124, 1125, 1126, 1127, 1128, 1129, 1130), (1093, 1094, 1126, 1125), (1078, 1079, 1111, 1110), (1069, 1070, 1102, 1101), (1087, 1088, 1120, 1119), (1097, 1098, 1130, 1129), (1088, 1089, 1121, 1120), (1073, 1074, 1106, 1105), (1091, 1092, 1124, 1123), (1082, 1083, 1115, 1114), (1092, 1093, 1125, 1124), (1095, 1096, 1128, 1127), (1068, 1069, 1101, 1100), (1086, 1087, 1119, 1118), (1077, 1078, 1110, 1109), (1071, 1072, 1104, 1103), (1096, 1097, 1129, 1128), (1099, 1068, 1100, 1131), (1072, 1073, 1105, 1104), (1090, 1091, 1123, 1122), (1081, 1082, 1114, 1113), (1075, 1076, 1108, 1107), (1094, 1095, 1127, 1126), (1085, 1086, 1118, 1117), (1076, 1077, 1109, 1108), (1079, 1080, 1112, 1111), (1070, 1071, 1103, 1102), (1098, 1099, 1131, 1130), (1089, 1090, 1122, 1121), (1080, 1081, 1113, 1112), (1083, 1084, 1116, 1115), (1074, 1075, 1107, 1106), (1044, 1153, 1155, 1045), (1153, 1152, 1154, 1155), (252, 1141, 1153, 1044), (1141, 1140, 1152, 1153), (1040, 1149, 1151, 1041), (1149, 1148, 1150, 1151), (248, 1145, 1149, 1040), (1145, 1144, 1148, 1149), (236, 1136, 1145, 248), (1136, 1137, 1144, 1145), (1041, 1151, 1147, 249), (1151, 1150, 1146, 1147), (1045, 1155, 1143, 253), (1155, 1154, 1142, 1143), (232, 1132, 1141, 252), (1132, 1133, 1140, 1141), (253, 1143, 1134, 234), (1143, 1142, 1135, 1134), (1169, 1193, 1136, 236), (1193, 1195, 1137, 1136), (249, 1147, 1138, 238), (1147, 1146, 1139, 1138), (1165, 1197, 1139, 239), (1197, 1199, 1138, 1139), (1241, 1243, 1198, 1196), (1284, 1286, 1358, 1356), (1217, 1241, 1196, 1164), (1164, 1196, 1197, 1165), (1237, 1239, 1194, 1192), (1281, 1280, 1340, 1341), (1221, 1237, 1192, 1168), (1168, 1192, 1193, 1169), (1204, 1189, 1191, 1206), (1189, 1188, 1190, 1191), (1200, 1173, 1189, 1204), (1173, 1172, 1188, 1189), (1233, 1235, 1186, 1184), (1184, 1186, 1187, 1185), (1225, 1233, 1184, 1176), (1176, 1184, 1185, 1177), (1219, 1231, 1182, 1166), (1166, 1182, 1183, 1167), (1211, 1229, 1180, 1158), (1158, 1180, 1181, 1159), (1235, 1227, 1178, 1186), (1186, 1178, 1179, 1187), (1209, 1225, 1176, 1156), (1156, 1176, 1177, 1157), (1206, 1191, 1175, 1202), (1191, 1190, 1174, 1175), (1213, 1160, 1173, 1200), (1160, 1161, 1172, 1173), (1239, 1223, 1170, 1194), (1194, 1170, 1171, 1195), (1229, 1221, 1168, 1180), (1180, 1168, 1169, 1181), (1243, 1219, 1166, 1198), (1198, 1166, 1167, 1199), (1213, 1217, 1164, 1160), (1160, 1164, 1165, 1161), (1231, 1209, 1156, 1182), (1182, 1156, 1157, 1183), (1223, 1215, 1162, 1170), (1170, 1162, 1163, 1171), (1202, 1175, 1162, 1215), (1175, 1174, 1163, 1162), (1227, 1211, 1158, 1178), (1178, 1158, 1159, 1179), (1271, 1255, 1210, 1226), (1226, 1210, 1211, 1227), (1246, 1203, 1214, 1259), (1203, 1202, 1215, 1214), (1267, 1259, 1214, 1222), (1222, 1214, 1215, 1223), (1275, 1253, 1208, 1230), (1230, 1208, 1209, 1231), (1257, 1261, 1216, 1212), (1212, 1216, 1217, 1213), (1287, 1263, 1218, 1242), (1242, 1218, 1219, 1243), (1273, 1265, 1220, 1228), (1228, 1220, 1221, 1229), (1283, 1267, 1222, 1238), (1238, 1222, 1223, 1239), (1257, 1212, 1201, 1244), (1212, 1213, 1200, 1201), (1250, 1207, 1203, 1246), (1207, 1206, 1202, 1203), (1253, 1269, 1224, 1208), (1208, 1224, 1225, 1209), (1279, 1271, 1226, 1234), (1234, 1226, 1227, 1235), (1255, 1273, 1228, 1210), (1210, 1228, 1229, 1211), (1263, 1275, 1230, 1218), (1218, 1230, 1231, 1219), (1269, 1277, 1232, 1224), (1224, 1232, 1233, 1225), (1277, 1279, 1234, 1232), (1232, 1234, 1235, 1233), (1244, 1201, 1205, 1248), (1201, 1200, 1204, 1205), (1248, 1205, 1207, 1250), (1205, 1204, 1206, 1207), (1265, 1281, 1236, 1220), (1220, 1236, 1237, 1221), (1281, 1283, 1238, 1236), (1193, 1192, 1332, 1333), (1261, 1285, 1240, 1216), (1216, 1240, 1241, 1217), (1285, 1287, 1242, 1240), (1240, 1242, 1354, 1352), (1329, 1331, 1286, 1284), (1198, 1199, 1351, 1350), (1305, 1329, 1284, 1260), (1260, 1284, 1285, 1261), (1325, 1327, 1282, 1280), (1283, 1281, 1341, 1343), (1309, 1325, 1280, 1264), (1264, 1280, 1281, 1265), (1292, 1249, 1251, 1294), (1249, 1248, 1250, 1251), (1288, 1245, 1249, 1292), (1245, 1244, 1248, 1249), (1321, 1323, 1278, 1276), (1276, 1278, 1279, 1277), (1313, 1321, 1276, 1268), (1268, 1276, 1277, 1269), (1307, 1319, 1274, 1262), (1262, 1274, 1275, 1263), (1299, 1317, 1272, 1254), (1254, 1272, 1273, 1255), (1323, 1315, 1270, 1278), (1278, 1270, 1271, 1279), (1297, 1313, 1268, 1252), (1252, 1268, 1269, 1253), (1294, 1251, 1247, 1290), (1251, 1250, 1246, 1247), (1301, 1256, 1245, 1288), (1256, 1257, 1244, 1245), (1327, 1311, 1266, 1282), (1282, 1266, 1267, 1283), (1317, 1309, 1264, 1272), (1272, 1264, 1265, 1273), (1331, 1307, 1262, 1286), (1286, 1262, 1263, 1287), (1301, 1305, 1260, 1256), (1256, 1260, 1261, 1257), (1319, 1297, 1252, 1274), (1274, 1252, 1253, 1275), (1311, 1303, 1258, 1266), (1266, 1258, 1259, 1267), (1290, 1247, 1258, 1303), (1247, 1246, 1259, 1258), (1315, 1299, 1254, 1270), (1270, 1254, 1255, 1271), (241, 1, 1298, 1314), (1314, 1298, 1299, 1315), (245, 1291, 1302, 5), (1291, 1290, 1303, 1302), (235, 5, 1302, 1310), (1310, 1302, 1303, 1311), (1024, 0, 1296, 1318), (1318, 1296, 1297, 1319), (4, 233, 1304, 1300), (1300, 1304, 1305, 1301), (1132, 232, 1306, 1330), (1330, 1306, 1307, 1331), (1025, 234, 1308, 1316), (1316, 1308, 1309, 1317), (1135, 235, 1310, 1326), (1326, 1310, 1311, 1327), (4, 1300, 1289, 244), (1300, 1301, 1288, 1289), (1037, 1295, 1291, 245), (1295, 1294, 1290, 1291), (0, 240, 1312, 1296), (1296, 1312, 1313, 1297), (1033, 241, 1314, 1322), (1322, 1314, 1315, 1323), (1, 1025, 1316, 1298), (1298, 1316, 1317, 1299), (232, 1024, 1318, 1306), (1306, 1318, 1319, 1307), (240, 1032, 1320, 1312), (1312, 1320, 1321, 1313), (1032, 1033, 1322, 1320), (1320, 1322, 1323, 1321), (244, 1289, 1293, 1036), (1289, 1288, 1292, 1293), (1036, 1293, 1295, 1037), (1293, 1292, 1294, 1295), (234, 1134, 1324, 1308), (1308, 1324, 1325, 1309), (1134, 1135, 1326, 1324), (1195, 1193, 1333, 1335), (233, 1133, 1328, 1304), (1304, 1328, 1329, 1305), (1133, 1132, 1330, 1328), (1241, 1240, 1352, 1353), (1332, 1334, 1335, 1333), (1336, 1338, 1339, 1337), (1340, 1342, 1343, 1341), (1344, 1346, 1347, 1345), (1238, 1239, 1339, 1338), (1192, 1194, 1334, 1332), (1326, 1327, 1347, 1346), (1280, 1282, 1342, 1340), (1239, 1237, 1337, 1339), (1327, 1325, 1345, 1347), (1237, 1236, 1336, 1337), (1194, 1195, 1335, 1334), (1236, 1238, 1338, 1336), (1325, 1324, 1344, 1345), (1282, 1283, 1343, 1342), (1324, 1326, 1346, 1344), (1348, 1350, 1351, 1349), (1352, 1354, 1355, 1353), (1356, 1358, 1359, 1357), (1360, 1362, 1363, 1361), (1329, 1328, 1360, 1361), (1286, 1287, 1359, 1358), (1328, 1330, 1362, 1360), (1197, 1196, 1348, 1349), (1285, 1284, 1356, 1357), (1242, 1243, 1355, 1354), (1330, 1331, 1363, 1362), (1199, 1197, 1349, 1351), (1243, 1241, 1353, 1355), (1287, 1285, 1357, 1359), (1331, 1329, 1361, 1363), (1196, 1198, 1350, 1348), (91, 90, 1619, 1412), (1412, 1619, 1618, 1413), (1413, 1618, 1617, 1414), (1414, 1617, 1616, 1415), (1415, 1616, 1615, 1416), (1416, 1615, 1614, 1417), (1417, 1614, 1613, 1418), (1418, 1613, 1612, 1419), (103, 102, 1523, 1452), (1452, 1523, 1522, 1453), (1453, 1522, 1521, 1454), (1454, 1521, 1520, 1455), (1455, 1520, 1519, 1456), (1456, 1519, 1518, 1457), (1457, 1518, 1517, 1458), (1458, 1517, 1516, 1459), (94, 93, 1364, 1379), (1379, 1364, 1365, 1378), (1378, 1365, 1366, 1377), (1377, 1366, 1367, 1376), (1376, 1367, 1368, 1375), (1375, 1368, 1369, 1374), (1374, 1369, 1370, 1373), (1373, 1370, 1371, 1372), (74, 9, 1380, 1395), (1395, 1380, 1381, 1394), (1394, 1381, 1382, 1393), (1393, 1382, 1383, 1392), (1392, 1383, 1384, 1391), (1391, 1384, 1385, 1390), (1390, 1385, 1386, 1389), (1389, 1386, 1387, 1388), (89, 88, 1396, 1411), (1402, 1605, 1685, 1674), (1410, 1397, 1398, 1409), (1406, 1407, 1679, 1678), (1408, 1399, 1400, 1407), (1401, 1406, 1678, 1673), (1406, 1401, 1402, 1405), (1604, 1403, 1675, 1684), (92, 91, 1412, 1427), (1427, 1412, 1413, 1426), (1426, 1413, 1414, 1425), (1425, 1414, 1415, 1424), (1424, 1415, 1416, 1423), (1423, 1416, 1417, 1422), (1422, 1417, 1418, 1421), (1421, 1418, 1419, 1420), (95, 94, 1379, 1435), (1435, 1379, 1378, 1434), (1434, 1378, 1377, 1433), (1433, 1377, 1376, 1432), (1432, 1376, 1375, 1431), (1431, 1375, 1374, 1430), (1430, 1374, 1373, 1429), (1429, 1373, 1372, 1428), (98, 97, 1436, 1451), (1451, 1436, 1437, 1450), (1450, 1437, 1438, 1449), (1449, 1438, 1439, 1448), (1448, 1439, 1440, 1447), (1447, 1440, 1441, 1446), (1446, 1441, 1442, 1445), (1445, 1442, 1443, 1444), (8, 103, 1452, 1467), (1459, 1460, 1636, 1635), (1466, 1453, 1454, 1465), (1386, 1461, 1637, 1626), (1464, 1455, 1456, 1463), (1453, 1466, 1642, 1629), (1462, 1457, 1458, 1461), (1460, 1387, 1627, 1636), (75, 74, 1395, 1475), (1475, 1395, 1394, 1474), (1474, 1394, 1393, 1473), (1473, 1393, 1392, 1472), (1472, 1392, 1391, 1471), (1471, 1391, 1390, 1470), (1470, 1390, 1389, 1469), (1469, 1389, 1388, 1468), (78, 77, 1476, 1491), (1491, 1476, 1477, 1490), (1490, 1477, 1478, 1489), (1489, 1478, 1479, 1488), (1488, 1479, 1480, 1487), (1487, 1480, 1481, 1486), (1486, 1481, 1482, 1485), (1485, 1482, 1483, 1484), (93, 92, 1427, 1364), (1364, 1427, 1426, 1365), (1365, 1426, 1425, 1366), (1366, 1425, 1424, 1367), (1367, 1424, 1423, 1368), (1368, 1423, 1422, 1369), (1369, 1422, 1421, 1370), (1370, 1421, 1420, 1371), (96, 95, 1435, 1499), (1438, 1497, 1665, 1654), (1498, 1434, 1433, 1497), (1496, 1439, 1655, 1664), (1496, 1432, 1431, 1495), (1435, 1434, 1650, 1651), (1494, 1430, 1429, 1493), (1429, 1428, 1644, 1645), (99, 98, 1451, 1507), (1507, 1451, 1450, 1506), (1506, 1450, 1449, 1505), (1505, 1449, 1448, 1504), (1504, 1448, 1447, 1503), (1503, 1447, 1446, 1502), (1502, 1446, 1445, 1501), (1501, 1445, 1444, 1500), (102, 101, 1508, 1523), (1523, 1508, 1509, 1522), (1522, 1509, 1510, 1521), (1521, 1510, 1511, 1520), (1520, 1511, 1512, 1519), (1519, 1512, 1513, 1518), (1518, 1513, 1514, 1517), (1517, 1514, 1515, 1516), (9, 8, 1467, 1380), (1465, 1454, 1630, 1641), (1381, 1466, 1465, 1382), (1466, 1381, 1621, 1642), (1383, 1464, 1463, 1384), (1458, 1459, 1635, 1634), (1385, 1462, 1461, 1386), (1452, 1453, 1629, 1628), (76, 75, 1475, 1531), (1531, 1475, 1474, 1530), (1530, 1474, 1473, 1529), (1529, 1473, 1472, 1528), (1528, 1472, 1471, 1527), (1527, 1471, 1470, 1526), (1526, 1470, 1469, 1525), (1525, 1469, 1468, 1524), (79, 78, 1491, 1539), (1539, 1491, 1490, 1538), (1538, 1490, 1489, 1537), (1537, 1489, 1488, 1536), (1536, 1488, 1487, 1535), (1535, 1487, 1486, 1534), (1534, 1486, 1485, 1533), (1533, 1485, 1484, 1532), (82, 81, 1540, 1555), (1555, 1540, 1541, 1554), (1554, 1541, 1542, 1553), (1553, 1542, 1543, 1552), (1552, 1543, 1544, 1551), (1551, 1544, 1545, 1550), (1550, 1545, 1546, 1549), (1549, 1546, 1547, 1548), (97, 96, 1499, 1436), (1497, 1433, 1649, 1665), (1437, 1498, 1497, 1438), (1432, 1496, 1664, 1648), (1439, 1496, 1495, 1440), (1441, 1440, 1656, 1657), (1441, 1494, 1493, 1442), (1440, 1495, 1663, 1656), (100, 99, 1507, 1563), (1563, 1507, 1506, 1562), (1562, 1506, 1505, 1561), (1561, 1505, 1504, 1560), (1560, 1504, 1503, 1559), (1559, 1503, 1502, 1558), (1558, 1502, 1501, 1557), (1557, 1501, 1500, 1556), (77, 76, 1531, 1476), (1476, 1531, 1530, 1477), (1477, 1530, 1529, 1478), (1478, 1529, 1528, 1479), (1479, 1528, 1527, 1480), (1480, 1527, 1526, 1481), (1481, 1526, 1525, 1482), (1482, 1525, 1524, 1483), (80, 79, 1539, 1571), (1566, 1545, 1705, 1710), (1570, 1538, 1537, 1569), (1678, 1679, 1727, 1726), (1568, 1536, 1535, 1567), (1681, 1670, 1718, 1729), (1566, 1534, 1533, 1565), (1691, 1690, 1738, 1739), (83, 82, 1555, 1579), (1579, 1555, 1554, 1578), (1578, 1554, 1553, 1577), (1577, 1553, 1552, 1576), (1576, 1552, 1551, 1575), (1575, 1551, 1550, 1574), (1574, 1550, 1549, 1573), (1573, 1549, 1548, 1572), (86, 85, 1580, 1595), (1595, 1580, 1581, 1594), (1594, 1581, 1582, 1593), (1593, 1582, 1583, 1592), (1592, 1583, 1584, 1591), (1591, 1584, 1585, 1590), (1590, 1585, 1586, 1589), (1589, 1586, 1587, 1588), (101, 100, 1563, 1508), (1508, 1563, 1562, 1509), (1509, 1562, 1561, 1510), (1510, 1561, 1560, 1511), (1511, 1560, 1559, 1512), (1512, 1559, 1558, 1513), (1513, 1558, 1557, 1514), (1514, 1557, 1556, 1515), (81, 80, 1571, 1540), (1668, 1691, 1739, 1716), (1541, 1570, 1569, 1542), (1571, 1539, 1699, 1715), (1543, 1568, 1567, 1544), (1570, 1541, 1701, 1714), (1545, 1566, 1565, 1546), (1564, 1547, 1707, 1708), (84, 83, 1579, 1603), (1603, 1579, 1578, 1602), (1602, 1578, 1577, 1601), (1601, 1577, 1576, 1600), (1600, 1576, 1575, 1599), (1599, 1575, 1574, 1598), (1598, 1574, 1573, 1597), (1597, 1573, 1572, 1596), (87, 86, 1595, 1611), (1611, 1595, 1594, 1610), (1610, 1594, 1593, 1609), (1609, 1593, 1592, 1608), (1608, 1592, 1591, 1607), (1607, 1591, 1590, 1606), (1606, 1590, 1589, 1605), (1605, 1589, 1588, 1604), (90, 89, 1411, 1619), (1619, 1411, 1410, 1618), (1618, 1410, 1409, 1617), (1617, 1409, 1408, 1616), (1616, 1408, 1407, 1615), (1615, 1407, 1406, 1614), (1614, 1406, 1405, 1613), (1613, 1405, 1404, 1612), (88, 87, 1611, 1396), (1405, 1402, 1674, 1677), (1397, 1610, 1609, 1398), (1610, 1397, 1669, 1690), (1399, 1608, 1607, 1400), (1411, 1396, 1668, 1683), (1401, 1606, 1605, 1402), (1607, 1606, 1686, 1687), (85, 84, 1603, 1580), (1580, 1603, 1602, 1581), (1581, 1602, 1601, 1582), (1582, 1601, 1600, 1583), (1583, 1600, 1599, 1584), (1584, 1599, 1598, 1585), (1585, 1598, 1597, 1586), (1586, 1597, 1596, 1587), (1643, 1628, 1629, 1642), (1641, 1630, 1631, 1640), (1639, 1632, 1633, 1638), (1637, 1634, 1635, 1636), (1620, 1643, 1642, 1621), (1622, 1641, 1640, 1623), (1624, 1639, 1638, 1625), (1626, 1637, 1636, 1627), (1456, 1457, 1633, 1632), (1383, 1382, 1622, 1623), (1380, 1467, 1643, 1620), (1467, 1452, 1628, 1643), (1462, 1385, 1625, 1638), (1461, 1458, 1634, 1637), (1457, 1462, 1638, 1633), (1381, 1380, 1620, 1621), (1387, 1386, 1626, 1627), (1384, 1463, 1639, 1624), (1454, 1455, 1631, 1630), (1463, 1456, 1632, 1639), (1464, 1383, 1623, 1640), (1385, 1384, 1624, 1625), (1382, 1465, 1641, 1622), (1455, 1464, 1640, 1631), (1667, 1651, 1650, 1666), (1665, 1649, 1648, 1664), (1663, 1647, 1646, 1662), (1661, 1645, 1644, 1660), (1652, 1667, 1666, 1653), (1654, 1665, 1664, 1655), (1656, 1663, 1662, 1657), (1658, 1661, 1660, 1659), (1428, 1492, 1660, 1644), (1493, 1429, 1645, 1661), (1433, 1432, 1648, 1649), (1439, 1438, 1654, 1655), (1498, 1437, 1653, 1666), (1492, 1443, 1659, 1660), (1434, 1498, 1666, 1650), (1442, 1493, 1661, 1658), (1430, 1494, 1662, 1646), (1436, 1499, 1667, 1652), (1437, 1436, 1652, 1653), (1499, 1435, 1651, 1667), (1443, 1442, 1658, 1659), (1494, 1441, 1657, 1662), (1495, 1431, 1647, 1663), (1431, 1430, 1646, 1647), (1545, 1544, 1704, 1705), (1689, 1688, 1736, 1737), (1682, 1683, 1731, 1730), (1679, 1672, 1720, 1727), (1686, 1673, 1721, 1734), (1534, 1566, 1710, 1694), (1546, 1565, 1709, 1706), (1568, 1543, 1703, 1712), (1605, 1604, 1684, 1685), (1396, 1611, 1691, 1668), (1611, 1610, 1690, 1691), (1407, 1400, 1672, 1679), (1606, 1401, 1673, 1686), (1404, 1405, 1677, 1676), (1410, 1411, 1683, 1682), (1609, 1608, 1688, 1689), (1399, 1408, 1680, 1671), (1400, 1607, 1687, 1672), (1408, 1409, 1681, 1680), (1409, 1398, 1670, 1681), (1608, 1399, 1671, 1688), (1397, 1410, 1682, 1669), (1398, 1609, 1689, 1670), (1403, 1404, 1676, 1675), (1715, 1699, 1698, 1714), (1713, 1697, 1696, 1712), (1711, 1695, 1694, 1710), (1709, 1693, 1692, 1708), (1700, 1715, 1714, 1701), (1702, 1713, 1712, 1703), (1704, 1711, 1710, 1705), (1706, 1709, 1708, 1707), (1731, 1716, 1717, 1730), (1729, 1718, 1719, 1728), (1727, 1720, 1721, 1726), (1725, 1722, 1723, 1724), (1716, 1739, 1738, 1717), (1718, 1737, 1736, 1719), (1720, 1735, 1734, 1721), (1722, 1733, 1732, 1723), (1567, 1535, 1695, 1711), (1672, 1687, 1735, 1720), (1671, 1680, 1728, 1719), (1677, 1674, 1722, 1725), (1687, 1686, 1734, 1735), (1535, 1534, 1694, 1695), (1540, 1571, 1715, 1700), (1569, 1537, 1697, 1713), (1675, 1676, 1724, 1723), (1670, 1689, 1737, 1718), (1669, 1682, 1730, 1717), (1539, 1538, 1698, 1699), (1676, 1677, 1725, 1724), (1533, 1532, 1692, 1693), (1544, 1567, 1711, 1704), (1536, 1568, 1712, 1696), (1565, 1533, 1693, 1709), (1688, 1671, 1719, 1736), (1674, 1685, 1733, 1722), (1673, 1678, 1726, 1721), (1685, 1684, 1732, 1733), (1543, 1542, 1702, 1703), (1537, 1536, 1696, 1697), (1542, 1569, 1713, 1702), (1532, 1564, 1708, 1692), (1538, 1570, 1714, 1698), (1684, 1675, 1723, 1732), (1690, 1669, 1717, 1738), (1683, 1668, 1716, 1731), (1547, 1546, 1706, 1707), (1541, 1540, 1700, 1701), (1680, 1681, 1729, 1728)])
me_cube.materials.append(mat_material)
me_cube.use_remesh_preserve_volume = False
me_cube.use_remesh_preserve_attributes = False
me_cube.use_mirror_vertex_groups = False
me_cube.update()

# ---- objects
ob_cube = bpy.data.objects.new('Cube', me_cube)
ob_lamp = bpy.data.objects.new('Lamp', light_lamp)
ob_camera = bpy.data.objects.new('Camera', cam_camera)

# ---- transforms, parenting, visibility, modifiers, constraints
ob_cube.location = (0.0, 0.0, 0.0)
ob_cube.scale = (0.7868, 0.7868, 0.7868)
ob_cube.lock_rotations_4d = False
ob_cube.empty_display_type = 'ARROWS'
ob_cube.lineart.crease_threshold = 0.0
ob_lamp.location = (4.076, 1.005, 5.904)
ob_lamp.rotation_euler = (0.6503, 0.05522, 1.866)
ob_lamp.lock_rotations_4d = False
ob_lamp.empty_display_type = 'ARROWS'
ob_lamp.color = (0.0, 0.0, 0.0, 0.0)
ob_lamp.lineart.crease_threshold = 0.0
ob_camera.location = (7.481, -6.508, 5.344)
ob_camera.rotation_euler = (1.109, 0.01082, 0.8149)
ob_camera.lock_rotations_4d = False
ob_camera.empty_display_type = 'ARROWS'
ob_camera.color = (0.0, 0.0, 0.0, 0.0)
ob_camera.display_type = 'WIRE'
ob_camera.lineart.crease_threshold = 0.0

# ---- collection membership
col_collection_1.objects.link(ob_cube)
col_collection_1.objects.link(ob_lamp)
col_collection_1.objects.link(ob_camera)

# ---- scene / render settings (as saved in the file)
scene.camera = ob_camera
scene.frame_start = 1; scene.frame_end = 250; scene.frame_set(1)
scene.render.engine = 'BLENDER_EEVEE_NEXT'
scene.render.resolution_percentage = 50
scene.render.dither_intensity = 0.0
scene.cycles.use_denoising = False
scene.cycles.samples = 128
scene.cycles.sampling_pattern = 'TABULATED_SOBOL'
scene.cycles.light_sampling_threshold = 0.0
scene.cycles.use_adaptive_sampling = False
scene.cycles.use_light_tree = False
scene.cycles.blur_glossy = 0.0
scene.cycles.sample_clamp_indirect = 0.0
scene.view_settings.view_transform = 'Standard'
bpy.context.view_layer.update()
